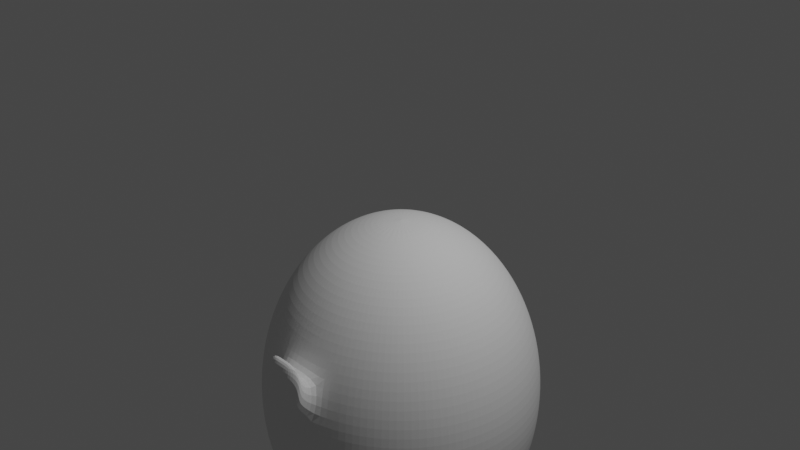 # Source: robotAnimal.blend  (saved by Blender 2.82.7; exported with 4.5.12 LTS)
import bpy
from mathutils import Matrix  # noqa: F401  (used for matrix-valued properties, if any)

bpy.ops.wm.read_factory_settings(use_empty=True)
scene = bpy.context.scene
scene.name = 'Scene'

# ---- collections
col_collection = bpy.data.collections.new('Collection'); scene.collection.children.link(col_collection)

# ---- world
world_world = bpy.data.worlds.new('World'); scene.world = world_world
world_world.use_nodes = True; world_world.node_tree.nodes.clear()
_N = world_world.node_tree.nodes; _L = world_world.node_tree.links
n0 = _N.new('ShaderNodeOutputWorld'); n0.name = 'World Output'; n0.location = (300, 300)
n1 = _N.new('ShaderNodeBackground'); n1.name = 'Background'; n1.location = (10, 300)
n1.inputs[0].default_value = (0.05088, 0.05088, 0.05088, 1.0)
_L.new(n1.outputs[0], n0.inputs[0])
n0.is_active_output = True
world_world.color = (0.05088, 0.05088, 0.05088)
world_world.use_sun_shadow = False
world_world.sun_shadow_jitter_overblur = 0.0

# ---- cameras
cam_camera = bpy.data.cameras.new('Camera')
cam_camera.clip_end = 100.0
cam_camera.ortho_scale = 7.314

# ---- lights
light_light = bpy.data.lights.new('Light', 'POINT')
light_light.transmission_factor = 0.0
light_light.energy = 1000.0
light_light.shadow_soft_size = 0.1
light_light.shadow_maximum_resolution = 0.006
light_light.use_absolute_resolution = True

# ---- meshes
me_sphere = bpy.data.meshes.new('Sphere')
me_sphere.from_pydata([(0.05695, 0.3212, -5.021), (0.113, 0.6032, -4.906), (0.1647, 0.8631, -4.719), (0.2101, 1.091, -4.468), (0.2919, 1.502, -3.433), (0.113, 0.3042, -5.021), (0.4134, 1.029, -4.468), (0.5852, 1.444, -3.039), (0.5739, 1.417, -2.644), (0.5405, 1.336, -2.265), (0.2231, 0.5698, -1.172), (0.4717, 0.736, -4.719), (0.6007, 0.9291, -4.468), (0.8501, 1.302, -3.039), (0.7853, 1.205, -2.265), (0.7066, 1.088, -1.916), (0.4717, 0.736, -1.359), (0.765, 0.7943, -4.468), (0.9999, 1.029, -2.265), (0.765, 0.7943, -1.61), (0.4134, 0.4427, -1.172), (0.2101, 0.2394, -1.057), (0.2472, 0.1941, -5.021), (0.7066, 0.501, -4.719), (1.249, 0.8631, -3.433), (1.273, 0.8795, -3.039), (1.176, 0.8147, -2.265), (0.8997, 0.6301, -1.61), (0.7853, 0.3538, -4.719), (0.9999, 0.4427, -4.468), (1.307, 0.5698, -3.812), (1.387, 0.6032, -3.433), (1.415, 0.6145, -3.039), (0.5405, 0.2524, -1.172), (1.249, 0.2766, -4.161), (1.473, 0.3212, -2.644), (1.062, 0.2394, -1.61), (0.5852, 0.02796, -4.906), (0.8501, 0.02796, -4.719), (1.082, 0.02796, -4.468), (1.273, 0.02796, -4.161), (1.502, 0.02796, -3.433), (1.531, 0.02796, -3.039), (1.502, 0.02796, -2.644), (1.273, 0.02796, -1.916), (1.082, 0.02796, -1.61), (0.8501, 0.02796, -1.359), (0.2919, -0.03038, -5.021), (0.5739, -0.08647, -4.906), (0.8338, -0.1382, -4.719), (1.249, -0.2207, -4.161), (1.502, -0.2711, -3.039), (1.473, -0.2653, -2.644), (1.062, -0.1835, -1.61), (0.8338, -0.1382, -1.359), (0.5739, -0.08647, -1.172), (0.9999, -0.3868, -4.468), (1.307, -0.5139, -3.812), (1.415, -0.5586, -3.039), (1.387, -0.5473, -2.644), (1.307, -0.5139, -2.265), (1.176, -0.4597, -1.916), (0.9999, -0.3868, -1.61), (0.5405, -0.1965, -1.172), (0.2749, -0.08647, -1.057), (0.2472, -0.1382, -5.021), (1.249, -0.8072, -3.433), (1.249, -0.8072, -2.644), (1.176, -0.7587, -2.265), (1.058, -0.6801, -1.916), (0.7066, -0.4451, -1.359), (0.4134, -0.3868, -4.906), (0.765, -0.7384, -1.61), (0.6007, -0.5742, -1.359), (0.4134, -0.3868, -1.172), (0.2101, -0.1835, -1.057), (0.1647, -0.2207, -5.021), (0.7853, -1.149, -3.812), (0.8338, -1.222, -2.644), (0.7853, -1.149, -2.265), (0.4717, -0.6801, -1.359), (0.1647, -0.2207, -1.057), (0.4134, -0.9733, -4.468), (0.5405, -1.28, -3.812), (0.5739, -1.361, -3.433), (0.4863, -1.149, -1.916), (0.4134, -0.9733, -1.61), (0.113, -0.5473, -4.906), (0.1647, -0.8072, -4.719), (0.2101, -1.035, -4.468), (0.2749, -1.361, -3.812), (0.2976, -1.475, -3.039), (0.2919, -1.446, -2.644), (0.2472, -1.222, -1.916), (0.2101, -1.035, -1.61), (0.113, -0.5473, -1.172), (-0.1158, -0.5473, -4.906), (-0.25, -1.222, -4.161), (-0.2776, -1.361, -3.812), (-0.2947, -1.446, -3.433), (-0.3004, -1.475, -3.039), (-0.25, -1.222, -1.916), (-0.5433, -1.28, -3.812), (-0.5767, -1.361, -3.433), (-0.5879, -1.388, -3.039), (-0.5767, -1.361, -2.644), (-0.3272, -0.4597, -4.906), (-0.4745, -0.6801, -4.719), (-0.7094, -1.032, -4.161), (-0.7881, -1.149, -3.812), (-0.8529, -1.246, -3.039), (-0.7881, -1.149, -2.265), (-1.003, -0.9733, -3.812), (-1.085, -1.056, -3.039), (-1.251, -0.8072, -2.644), (-1.179, -0.7587, -2.265), (-0.2776, -0.08647, -5.021), (-1.003, -0.3868, -4.468), (-1.39, -0.5473, -2.644), (-1.003, -0.3868, -1.61), (-0.2947, -0.03038, -5.021), (-1.39, -0.2483, -3.812), (-1.505, -0.2711, -3.039), (-1.39, -0.2483, -2.265), (-1.251, -0.2207, -1.916), (-0.2947, -0.03038, -1.057), (-0.3004, 0.02796, -5.021), (-1.276, 0.02796, -4.161), (-1.276, 0.02796, -1.916), (-1.085, 0.02796, -1.61), (-0.3004, 0.02796, -1.057), (-0.2947, 0.08629, -5.021), (-1.505, 0.327, -3.039), (-1.39, 0.3042, -2.265), (-1.251, 0.2766, -1.916), (-1.003, 0.4427, -4.468), (-1.31, 0.5698, -3.812), (-1.39, 0.6032, -3.433), (-1.417, 0.6145, -3.039), (-1.179, 0.5156, -1.916), (-0.7881, 0.3538, -1.359), (-0.5433, 0.2524, -1.172), (-0.2776, 0.1424, -1.057), (-0.9025, 0.6301, -4.468), (-1.061, 0.736, -4.161), (-1.179, 0.8147, -3.812), (-1.251, 0.8631, -2.644), (-1.179, 0.8147, -2.265), (-0.4891, 0.3538, -1.172), (-0.25, 0.1941, -1.057), (-0.7677, 0.7943, -4.468), (-0.9025, 0.9291, -4.161), (-0.7677, 0.7943, -1.61), (-0.4745, 0.736, -4.719), (-0.6035, 0.9291, -4.468), (-0.7094, 1.088, -4.161), (-0.7881, 1.205, -3.812), (-0.8365, 1.278, -3.433), (-0.6035, 0.9291, -1.61), (-0.3272, 0.5156, -1.172), (-0.1675, 0.2766, -1.057), (-0.1158, 0.3042, -5.021), (-0.2258, 0.5698, -4.906), (-0.3272, 0.8147, -4.719), (-0.4891, 1.205, -4.161), (-0.5433, 1.336, -3.812), (-0.5879, 1.444, -3.039), (-0.5767, 1.417, -2.644), (-0.4891, 1.205, -1.916), (-0.05972, 0.3212, -5.021), (-0.1158, 0.6032, -4.906), (-0.2128, 1.091, -4.468), (-0.25, 1.278, -4.161), (-0.2776, 1.417, -3.812), (-0.2947, 1.502, -3.433), (-0.2947, 1.502, -2.644), (-0.1675, 0.8631, -1.359), (-0.1158, 0.6032, -1.172), (-0.4891, -0.2979, -4.906), (-0.8529, 0.02796, -4.719), (-0.5767, 0.1424, -4.906), (-0.8365, 0.1941, -4.719), (-0.7881, 0.3538, -4.719), (-0.6035, 0.6301, -4.719), (-0.7094, -0.4451, -4.719), (-0.4891, 0.3538, -4.906), (-0.7094, 0.501, -4.719), (-0.4161, 0.4427, -4.906), (-0.4891, -0.2979, -5.42), (-0.7094, -0.4451, -5.233), (-0.5433, -0.1965, -5.42), (-0.7881, -0.2979, -5.233), (-0.5767, -0.08647, -5.42), (-0.8365, -0.1382, -5.233), (-0.5879, 0.02796, -5.42), (-0.8529, 0.02796, -5.233), (-0.5767, 0.1424, -5.42), (-0.8365, 0.1941, -5.233), (-0.5433, 0.2524, -5.42), (-0.7881, 0.3538, -5.233), (-0.4891, 0.3538, -5.42), (-0.7094, 0.501, -5.233), (-0.4161, 0.4427, -5.42), (-0.6035, 0.6301, -5.233), (0.2749, -1.361, -2.265), (-0.001384, 0.327, -5.021), (-0.001384, 0.6145, -4.906), (-0.001384, 0.8795, -4.719), (-0.001384, 1.112, -4.468), (-0.001384, 1.302, -4.161), (-0.001384, 1.444, -3.812), (-0.001384, 1.531, -3.433), (-0.001384, 1.561, -3.039), (-0.001384, 1.531, -2.644), (-0.001384, 0.8795, -1.359), (-0.1675, 0.8631, -4.719), (-0.3004, 1.531, -3.039), (-0.2776, 1.417, -2.265), (-0.25, 1.278, -1.916), (-0.2128, 1.091, -1.61), (-0.05972, 0.3212, -1.057), (-0.4161, 1.029, -4.468), (-0.5767, 1.417, -3.433), (-0.5433, 1.336, -2.265), (-0.4161, 1.029, -1.61), (-0.3272, 0.8147, -1.359), (-0.2258, 0.5698, -1.172), (-0.1158, 0.3042, -1.057), (-0.1675, 0.2766, -5.021), (-0.3272, 0.5156, -4.906), (-0.8529, 1.302, -3.039), (-0.8365, 1.278, -2.644), (-0.7881, 1.205, -2.265), (-0.7094, 1.088, -1.916), (-0.4745, 0.736, -1.359), (-0.2128, 0.2394, -5.021), (-1.003, 1.029, -3.812), (-1.064, 1.091, -3.433), (-1.085, 1.112, -3.039), (-1.064, 1.091, -2.644), (-1.003, 1.029, -2.265), (-0.9025, 0.9291, -1.916), (-0.6035, 0.6301, -1.359), (-0.4161, 0.4427, -1.172), (-0.2128, 0.2394, -1.057), (-0.25, 0.1941, -5.021), (-1.251, 0.8631, -3.433), (-1.276, 0.8795, -3.039), (-1.061, 0.736, -1.916), (-0.9025, 0.6301, -1.61), (-0.7094, 0.501, -1.359), (-0.2776, 0.1424, -5.021), (-0.5433, 0.2524, -4.906), (-1.179, 0.5156, -4.161), (-1.39, 0.6032, -2.644), (-1.31, 0.5698, -2.265), (-1.003, 0.4427, -1.61), (-1.064, 0.2394, -4.468), (-1.251, 0.2766, -4.161), (-1.39, 0.3042, -3.812), (-1.476, 0.3212, -3.433), (-1.476, 0.3212, -2.644), (-1.064, 0.2394, -1.61), (-0.8365, 0.1941, -1.359), (-0.5767, 0.1424, -1.172), (-0.2947, 0.08629, -1.057), (-0.5879, 0.02796, -4.906), (-1.085, 0.02796, -4.468), (-1.417, 0.02796, -3.812), (-1.505, 0.02796, -3.433), (-1.534, 0.02796, -3.039), (-1.505, 0.02796, -2.644), (-1.417, 0.02796, -2.265), (-0.8529, 0.02796, -1.359), (-0.5879, 0.02796, -1.172), (-0.5767, -0.08647, -4.906), (-0.8365, -0.1382, -4.719), (-1.064, -0.1835, -4.468), (-1.251, -0.2207, -4.161), (-1.476, -0.2653, -3.433), (-1.476, -0.2653, -2.644), (-1.064, -0.1835, -1.61), (-0.8365, -0.1382, -1.359), (-0.5767, -0.08647, -1.172), (-0.5433, -0.1965, -4.906), (-0.7881, -0.2979, -4.719), (-1.179, -0.4597, -4.161), (-1.31, -0.5139, -3.812), (-1.39, -0.5473, -3.433), (-1.417, -0.5586, -3.039), (-1.31, -0.5139, -2.265), (-1.179, -0.4597, -1.916), (-0.7881, -0.2979, -1.359), (-0.5433, -0.1965, -1.172), (-0.2776, -0.08647, -1.057), (-0.25, -0.1382, -5.021), (-0.9025, -0.5742, -4.468), (-1.061, -0.6801, -4.161), (-1.179, -0.7587, -3.812), (-1.251, -0.8072, -3.433), (-1.276, -0.8236, -3.039), (-1.061, -0.6801, -1.916), (-0.9025, -0.5742, -1.61), (-0.7094, -0.4451, -1.359), (-0.4891, -0.2979, -1.172), (-0.25, -0.1382, -1.057), (-0.2128, -0.1835, -5.021), (-0.4161, -0.3868, -4.906), (-0.6035, -0.5742, -4.719), (-0.7677, -0.7384, -4.468), (-0.9025, -0.8732, -4.161), (-1.064, -1.035, -3.433), (-1.064, -1.035, -2.644), (-1.003, -0.9733, -2.265), (-0.9025, -0.8732, -1.916), (-0.7677, -0.7384, -1.61), (-0.6035, -0.5742, -1.359), (-0.4161, -0.3868, -1.172), (-0.2128, -0.1835, -1.057), (-0.1675, -0.2207, -5.021), (-0.6035, -0.8732, -4.468), (-0.8365, -1.222, -3.433), (-0.8365, -1.222, -2.644), (-0.7094, -1.032, -1.916), (-0.6035, -0.8732, -1.61), (-0.4745, -0.6801, -1.359), (-0.3272, -0.4597, -1.172), (-0.1675, -0.2207, -1.057), (-0.001384, 0.02796, -1.018), (-0.1158, -0.2483, -5.021), (-0.2258, -0.5139, -4.906), (-0.3272, -0.7587, -4.719), (-0.4161, -0.9733, -4.468), (-0.4891, -1.149, -4.161), (-0.5433, -1.28, -2.265), (-0.4891, -1.149, -1.916), (-0.4161, -0.9733, -1.61), (-0.3272, -0.7587, -1.359), (-0.2258, -0.5139, -1.172), (-0.1158, -0.2483, -1.057), (-0.05972, -0.2653, -5.021), (-0.1675, -0.8072, -4.719), (-0.2128, -1.035, -4.468), (-0.2128, -1.035, -1.61), (-0.1675, -0.8072, -1.359), (-0.1158, -0.5473, -1.172), (-0.05972, -0.2653, -1.057), (-0.001384, -0.2711, -5.021), (-0.001384, -0.5586, -4.906), (-0.001384, -0.8236, -4.719), (-0.001384, -1.056, -4.468), (-0.001384, -1.246, -4.161), (-0.001384, -1.388, -3.812), (-0.001384, -1.475, -3.433), (-0.001384, -1.505, -3.039), (-0.001384, -1.388, -2.265), (-0.001384, -1.246, -1.916), (-0.001384, -1.056, -1.61), (-0.001384, -0.8236, -1.359), (-0.001384, -0.5586, -1.172), (-0.001384, -0.2711, -1.057), (0.05695, -0.2653, -5.021), (0.2472, -1.222, -4.161), (0.2919, -1.446, -3.433), (0.1647, -0.8072, -1.359), (0.05695, -0.2653, -1.057), (0.113, -0.2483, -5.021), (0.2231, -0.5139, -4.906), (0.3245, -0.7587, -4.719), (0.4863, -1.149, -4.161), (0.5852, -1.388, -3.039), (0.5739, -1.361, -2.644), (0.5405, -1.28, -2.265), (0.3245, -0.7587, -1.359), (0.2231, -0.5139, -1.172), (0.113, -0.2483, -1.057), (0.3245, -0.4597, -4.906), (0.4717, -0.6801, -4.719), (0.6007, -0.8732, -4.468), (0.7066, -1.032, -4.161), (0.8338, -1.222, -3.433), (0.8501, -1.246, -3.039), (0.7066, -1.032, -1.916), (0.6007, -0.8732, -1.61), (0.3245, -0.4597, -1.172), (-0.001384, 0.02796, -5.059), (0.2101, -0.1835, -5.021), (0.6007, -0.5742, -4.719), (0.765, -0.7384, -4.468), (0.8997, -0.8732, -4.161), (0.9999, -0.9733, -3.812), (1.062, -1.035, -3.433), (1.082, -1.056, -3.039), (1.062, -1.035, -2.644), (0.9999, -0.9733, -2.265), (0.8997, -0.8732, -1.916), (0.8997, -0.5742, -4.468), (1.058, -0.6801, -4.161), (1.176, -0.7587, -3.812), (1.273, -0.8236, -3.039), (0.8997, -0.5742, -1.61), (0.4863, -0.2979, -1.172), (0.2472, -0.1382, -1.057), (0.2749, -0.08647, -5.021), (1.176, -0.4597, -4.161), (1.387, -0.5473, -3.433), (0.7853, -0.2979, -1.359), (1.062, -0.1835, -4.468), (1.387, -0.2483, -3.812), (1.473, -0.2653, -3.433), (1.387, -0.2483, -2.265), (1.249, -0.2207, -1.916), (0.2919, -0.03038, -1.057), (0.2976, 0.02796, -5.021), (1.415, 0.02796, -3.812), (1.415, 0.02796, -2.265), (0.5852, 0.02796, -1.172), (0.2976, 0.02796, -1.057), (0.2919, 0.08629, -5.021), (1.062, 0.2394, -4.468), (1.387, 0.3042, -3.812), (1.473, 0.3212, -3.433), (1.502, 0.327, -3.039), (1.387, 0.3042, -2.265), (1.249, 0.2766, -1.916), (0.8338, 0.1941, -1.359), (0.5739, 0.1424, -1.172), (0.2919, 0.08629, -1.057), (0.2749, 0.1424, -5.021), (1.176, 0.5156, -4.161), (1.387, 0.6032, -2.644), (1.307, 0.5698, -2.265), (1.176, 0.5156, -1.916), (0.9999, 0.4427, -1.61), (0.7853, 0.3538, -1.359), (0.2749, 0.1424, -1.057), (0.8997, 0.6301, -4.468), (1.058, 0.736, -4.161), (1.176, 0.8147, -3.812), (1.249, 0.8631, -2.644), (1.058, 0.736, -1.916), (0.7066, 0.501, -1.359), (0.4863, 0.3538, -1.172), (0.2472, 0.1941, -1.057), (0.2101, 0.2394, -5.021), (0.6007, 0.6301, -4.719), (0.8997, 0.9291, -4.161), (0.9999, 1.029, -3.812), (1.062, 1.091, -3.433), (1.082, 1.112, -3.039), (1.062, 1.091, -2.644), (0.8997, 0.9291, -1.916), (0.6007, 0.6301, -1.359), (0.1647, 0.2766, -5.021), (0.3245, 0.5156, -4.906), (0.7066, 1.088, -4.161), (0.7853, 1.205, -3.812), (0.8338, 1.278, -3.433), (0.8338, 1.278, -2.644), (0.6007, 0.9291, -1.61), (0.3245, 0.5156, -1.172), (0.1647, 0.2766, -1.057), (0.2231, 0.5698, -4.906), (0.3245, 0.8147, -4.719), (0.4863, 1.205, -4.161), (0.5405, 1.336, -3.812), (0.5739, 1.417, -3.433), (0.4863, 1.205, -1.916), (0.4134, 1.029, -1.61), (0.3245, 0.8147, -1.359), (0.113, 0.3042, -1.057), (0.2472, 1.278, -4.161), (0.2749, 1.417, -3.812), (0.2976, 1.531, -3.039), (0.2919, 1.502, -2.644), (0.2749, 1.417, -2.265), (0.2472, 1.278, -1.916), (0.2101, 1.091, -1.61), (0.1647, 0.8631, -1.359), (0.113, 0.6032, -1.172), (0.05695, 0.3212, -1.057), (-0.001384, 1.444, -2.265), (-0.001384, 1.302, -1.916), (-0.001384, 1.112, -1.61), (-0.001384, 0.6145, -1.172), (-0.001384, 0.327, -1.057), (0.4863, -0.2979, -4.906), (0.7066, -0.4451, -4.719), (0.7853, -0.2979, -4.719), (0.5739, 0.1424, -4.906), (0.4134, 0.4427, -4.906), (0.5405, -0.1965, -4.906), (0.8338, 0.1941, -4.719), (0.5405, 0.2524, -4.906), (0.4863, 0.3538, -4.906), (0.4863, -0.2979, -5.42), (0.7066, -0.4451, -5.233), (0.5405, -0.1965, -5.42), (0.7853, -0.2979, -5.233), (0.5739, -0.08647, -5.42), (0.8338, -0.1382, -5.233), (0.5852, 0.02796, -5.42), (0.8501, 0.02796, -5.233), (0.5739, 0.1424, -5.42), (0.8338, 0.1941, -5.233), (0.5405, 0.2524, -5.42), (0.7853, 0.3538, -5.233), (0.4863, 0.3538, -5.42), (0.7066, 0.501, -5.233), (0.4134, 0.4427, -5.42), (0.6007, 0.6301, -5.233), (-0.001384, -1.475, -2.644), (-0.2947, -1.446, -2.644), (-0.2776, -1.361, -2.265), (0.33, -1.639, -2.471), (0.313, -1.554, -2.092), (0.03673, -1.668, -2.471), (0.03673, -1.581, -2.092), (-0.2565, -1.639, -2.471), (-0.2395, -1.554, -2.092), (0.3331, -1.631, -2.235), (0.3191, -1.561, -1.924), (0.09267, -1.654, -2.235), (0.09267, -1.583, -1.924), (-0.1477, -1.631, -2.235), (-0.1338, -1.561, -1.924), (0.09567, -1.705, -2.081), (0.09567, -1.665, -1.905), (-0.0401, -1.692, -2.081), (-0.03222, -1.652, -1.905), (0.2314, -1.692, -2.081), (0.2236, -1.652, -1.905)], [], [(209, 208, 3, 471), (211, 210, 472, 4), (212, 211, 4, 473), (205, 385, 0), (206, 205, 0, 1), (207, 206, 1, 2), (208, 207, 2, 3), (3, 2, 463, 6), (471, 3, 6, 464), (479, 478, 469, 10), (4, 472, 465, 466), (480, 479, 10, 470), (473, 4, 466, 7), (0, 385, 5), (474, 473, 7, 8), (1, 0, 5, 462), (475, 474, 8, 9), (2, 1, 462, 463), (476, 475, 9, 467), (7, 466, 457, 13), (5, 385, 453), (8, 7, 13, 458), (462, 5, 453, 454), (9, 8, 458, 14), (463, 462, 454, 11), (467, 9, 14, 15), (6, 463, 11, 12), (468, 467, 15, 459), (464, 6, 12, 455), (469, 468, 459, 16), (10, 469, 16, 460), (470, 10, 460, 461), (459, 15, 451, 19), (455, 12, 17, 446), (16, 459, 19, 452), (460, 16, 452, 20), (461, 460, 20, 21), (13, 457, 448, 449), (328, 461, 21), (458, 13, 449, 450), (454, 453, 444, 490), (14, 458, 450, 18), (11, 454, 490, 445), (15, 14, 18, 451), (12, 11, 445, 17), (444, 385, 22), (328, 21, 443), (450, 449, 25, 439), (490, 444, 22, 494), (18, 450, 439, 26), (445, 490, 494, 23), (451, 18, 26, 440), (17, 445, 23, 436), (19, 451, 440, 27), (446, 17, 436, 437), (452, 19, 27, 441), (20, 452, 441, 442), (448, 447, 438, 24), (21, 20, 442, 443), (449, 448, 24, 25), (437, 436, 29, 429), (441, 27, 433, 434), (438, 437, 429, 30), (442, 441, 434, 33), (24, 438, 30, 31), (443, 442, 33, 435), (25, 24, 31, 32), (22, 385, 428), (439, 25, 32, 430), (494, 22, 428, 493), (26, 439, 430, 431), (23, 494, 493, 28), (440, 26, 431, 432), (436, 23, 28, 29), (27, 440, 432, 433), (430, 32, 422, 35), (493, 428, 418, 489), (431, 430, 35, 423), (28, 493, 489, 492), (29, 28, 492, 419), (433, 432, 424, 36), (429, 29, 419, 34), (434, 433, 36, 425), (30, 429, 34, 420), (33, 434, 425, 426), (31, 30, 420, 421), (435, 33, 426, 427), (32, 31, 421, 422), (425, 36, 45, 46), (420, 34, 40, 414), (426, 425, 46, 416), (421, 420, 414, 41), (422, 421, 41, 42), (35, 422, 42, 43), (489, 418, 413, 37), (423, 35, 43, 415), (492, 489, 37, 38), (424, 423, 415, 44), (419, 492, 38, 39), (36, 424, 44, 45), (34, 419, 39, 40), (415, 43, 52, 410), (38, 37, 48, 49), (44, 415, 410, 411), (39, 38, 49, 407), (45, 44, 411, 53), (40, 39, 407, 50), (46, 45, 53, 54), (414, 40, 50, 408), (416, 46, 54, 55), (41, 414, 408, 409), (417, 416, 55, 412), (42, 41, 409, 51), (413, 385, 47), (43, 42, 51, 52), (37, 413, 47, 48), (55, 54, 406, 63), (409, 408, 57, 405), (412, 55, 63, 64), (51, 409, 405, 58), (47, 385, 403), (328, 412, 64), (52, 51, 58, 59), (48, 47, 403, 491), (410, 52, 59, 60), (49, 48, 491, 488), (411, 410, 60, 61), (407, 49, 488, 56), (53, 411, 61, 62), (50, 407, 56, 404), (54, 53, 62, 406), (408, 50, 404, 57), (488, 491, 486, 487), (61, 60, 68, 69), (56, 488, 487, 396), (62, 61, 69, 400), (404, 56, 396, 397), (406, 62, 400, 70), (57, 404, 397, 398), (63, 406, 70, 401), (405, 57, 398, 66), (64, 63, 401, 402), (58, 405, 66, 399), (403, 385, 65), (328, 64, 402), (59, 58, 399, 67), (491, 403, 65, 486), (60, 59, 67, 68), (66, 398, 390, 391), (402, 401, 74, 75), (399, 66, 391, 392), (65, 385, 386), (328, 402, 75), (67, 399, 392, 393), (486, 65, 386, 71), (68, 67, 393, 394), (487, 486, 71, 387), (69, 68, 394, 395), (396, 487, 387, 388), (400, 69, 395, 72), (70, 400, 72, 73), (401, 70, 73, 74), (395, 394, 79, 382), (72, 395, 382, 383), (73, 72, 383, 80), (390, 389, 379, 77), (74, 73, 80, 384), (391, 390, 77, 380), (75, 74, 384, 81), (386, 385, 76), (328, 75, 81), (393, 392, 381, 78), (71, 386, 76, 376), (394, 393, 78, 79), (387, 71, 376, 377), (81, 384, 374, 375), (381, 380, 84, 370), (76, 385, 366), (328, 81, 375), (78, 381, 370, 371), (376, 76, 366, 367), (79, 78, 371, 372), (382, 79, 372, 85), (378, 377, 368, 82), (383, 382, 85, 86), (379, 378, 82, 369), (80, 383, 86, 373), (77, 379, 369, 83), (384, 80, 373, 374), (380, 77, 83, 84), (82, 368, 88, 89), (86, 85, 93, 94), (369, 82, 89, 362), (373, 86, 94, 364), (83, 369, 362, 90), (374, 373, 364, 95), (84, 83, 90, 363), (375, 374, 95, 365), (370, 84, 363, 91), (371, 370, 91, 92), (367, 366, 361, 87), (372, 371, 92, 204), (368, 367, 87, 88), (85, 372, 204, 93), (91, 363, 353, 354), (92, 91, 354, 511), (87, 361, 347, 348), (88, 87, 348, 349), (93, 204, 355, 356), (89, 88, 349, 350), (94, 93, 356, 357), (362, 89, 350, 351), (364, 94, 357, 358), (90, 362, 351, 352), (95, 364, 358, 359), (363, 90, 352, 353), (365, 95, 359, 360), (357, 356, 101, 343), (351, 350, 342, 97), (352, 351, 97, 98), (353, 352, 98, 99), (354, 353, 99, 100), (511, 354, 100, 512), (348, 347, 340, 96), (349, 348, 96, 341), (356, 355, 513, 101), (512, 100, 104, 105), (96, 340, 329, 330), (513, 512, 105, 334), (341, 96, 330, 331), (101, 513, 334, 335), (343, 101, 335, 336), (97, 342, 332, 333), (98, 97, 333, 102), (99, 98, 102, 103), (100, 99, 103, 104), (102, 333, 108, 109), (103, 102, 109, 321), (104, 103, 321, 110), (105, 104, 110, 322), (330, 329, 319, 106), (334, 105, 322, 111), (331, 330, 106, 107), (335, 334, 111, 323), (332, 331, 107, 320), (333, 332, 320, 108), (106, 319, 306, 307), (111, 322, 312, 313), (107, 106, 307, 308), (323, 111, 313, 314), (320, 107, 308, 309), (108, 320, 309, 310), (109, 108, 310, 112), (321, 109, 112, 311), (110, 321, 311, 113), (322, 110, 113, 312), (112, 310, 297, 298), (311, 112, 298, 299), (113, 311, 299, 300), (312, 113, 300, 114), (307, 306, 295, 178), (313, 312, 114, 115), (308, 307, 178, 184), (314, 313, 115, 301), (309, 308, 184, 296), (115, 114, 118, 290), (301, 115, 290, 291), (296, 184, 285, 117), (302, 301, 291, 119), (297, 296, 117, 286), (303, 302, 119, 292), (295, 385, 116), (114, 300, 289, 118), (178, 295, 116, 284), (288, 287, 121, 279), (294, 293, 283, 125), (289, 288, 279, 122), (116, 385, 120), (328, 294, 125), (118, 289, 122, 280), (284, 116, 120, 275), (290, 118, 280, 123), (291, 290, 123, 124), (117, 285, 276, 277), (119, 291, 124, 281), (286, 117, 277, 278), (292, 119, 281, 282), (287, 286, 278, 121), (124, 123, 272, 128), (277, 276, 179, 267), (281, 124, 128, 129), (278, 277, 267, 127), (282, 281, 129, 273), (121, 278, 127, 268), (279, 121, 268, 269), (125, 283, 274, 130), (122, 279, 269, 270), (120, 385, 126), (328, 125, 130), (280, 122, 270, 271), (275, 120, 126, 266), (123, 280, 271, 272), (130, 274, 264, 265), (270, 269, 260, 132), (126, 385, 131), (328, 130, 265), (271, 270, 132, 261), (266, 126, 131, 180), (272, 271, 261, 133), (128, 272, 133, 134), (267, 179, 181, 257), (129, 128, 134, 262), (127, 267, 257, 258), (273, 129, 262, 263), (268, 127, 258, 259), (134, 133, 255, 139), (257, 181, 182, 135), (262, 134, 139, 256), (258, 257, 135, 253), (263, 262, 256, 140), (259, 258, 253, 136), (264, 263, 140, 141), (260, 259, 136, 137), (265, 264, 141, 142), (132, 260, 137, 138), (131, 385, 251), (328, 265, 142), (261, 132, 138, 254), (180, 131, 251, 252), (133, 261, 254, 255), (142, 141, 148, 149), (138, 137, 246, 247), (328, 142, 149), (254, 138, 247, 146), (252, 251, 245, 185), (255, 254, 146, 147), (139, 255, 147, 248), (135, 182, 186, 143), (256, 139, 248, 249), (253, 135, 143, 144), (140, 256, 249, 250), (136, 253, 144, 145), (141, 140, 250, 148), (137, 136, 145, 246), (249, 248, 241, 152), (144, 143, 150, 151), (250, 249, 152, 242), (145, 144, 151, 236), (148, 250, 242, 243), (246, 145, 236, 237), (149, 148, 243, 244), (328, 149, 244), (146, 247, 238, 239), (185, 245, 235, 187), (147, 146, 239, 240), (248, 147, 240, 241), (143, 186, 183, 150), (328, 244, 160), (187, 235, 228, 229), (183, 187, 229, 153), (150, 183, 153, 154), (152, 241, 233, 158), (151, 150, 154, 155), (242, 152, 158, 234), (236, 151, 155, 156), (243, 242, 234, 159), (237, 236, 156, 157), (244, 243, 159, 160), (238, 237, 157, 230), (155, 154, 221, 164), (234, 158, 224, 225), (156, 155, 164, 165), (159, 234, 225, 226), (157, 156, 165, 222), (160, 159, 226, 227), (230, 157, 222, 166), (228, 385, 161), (328, 160, 227), (231, 230, 166, 167), (229, 228, 161, 162), (232, 231, 167, 223), (153, 229, 162, 163), (233, 232, 223, 168), (154, 153, 163, 221), (158, 233, 168, 224), (167, 166, 216, 175), (162, 161, 169, 170), (223, 167, 175, 217), (163, 162, 170, 215), (168, 223, 217, 218), (221, 163, 215, 171), (224, 168, 218, 219), (164, 221, 171, 172), (225, 224, 219, 176), (165, 164, 172, 173), (226, 225, 176, 177), (222, 165, 173, 174), (227, 226, 177, 220), (166, 222, 174, 216), (161, 385, 169), (176, 219, 483, 214), (173, 172, 209, 210), (177, 176, 214, 484), (174, 173, 210, 211), (220, 177, 484, 485), (216, 174, 211, 212), (169, 385, 205), (175, 216, 212, 213), (170, 169, 205, 206), (217, 175, 213, 481), (215, 170, 206, 207), (171, 215, 207, 208), (172, 171, 208, 209), (178, 284, 190, 188), (252, 185, 200, 198), (285, 184, 189, 191), (275, 266, 194, 192), (179, 276, 193, 195), (180, 252, 198, 196), (184, 178, 188, 189), (189, 188, 190, 191), (191, 190, 192, 193), (193, 192, 194, 195), (195, 194, 196, 197), (197, 196, 198, 199), (199, 198, 200, 201), (201, 200, 202, 203), (186, 182, 199, 201), (266, 180, 196, 194), (187, 183, 203, 202), (181, 179, 195, 197), (284, 275, 192, 190), (185, 187, 202, 200), (276, 285, 191, 193), (183, 186, 201, 203), (182, 181, 197, 199), (328, 220, 485), (482, 218, 217, 481), (483, 219, 218, 482), (328, 227, 220), (228, 235, 385), (231, 239, 238, 230), (232, 240, 239, 231), (233, 241, 240, 232), (235, 245, 385), (183, 186, 185, 187), (238, 247, 246, 237), (245, 251, 385), (186, 182, 252, 185), (182, 181, 180, 252), (264, 274, 273, 263), (260, 269, 268, 259), (181, 179, 266, 180), (179, 276, 275, 266), (274, 283, 282, 273), (283, 293, 292, 282), (276, 285, 284, 275), (285, 184, 178, 284), (287, 298, 297, 286), (293, 304, 303, 292), (288, 299, 298, 287), (294, 305, 304, 293), (289, 300, 299, 288), (328, 305, 294), (305, 318, 317, 304), (295, 306, 385), (328, 318, 305), (302, 315, 314, 301), (297, 310, 309, 296), (303, 316, 315, 302), (304, 317, 316, 303), (315, 324, 323, 314), (316, 325, 324, 315), (317, 326, 325, 316), (318, 327, 326, 317), (306, 319, 385), (328, 327, 318), (327, 339, 338, 326), (319, 329, 385), (328, 339, 327), (324, 336, 335, 323), (325, 337, 336, 324), (326, 338, 337, 325), (332, 342, 341, 331), (337, 344, 343, 336), (338, 345, 344, 337), (339, 346, 345, 338), (329, 340, 385), (328, 346, 339), (340, 347, 385), (328, 360, 346), (342, 350, 349, 341), (344, 358, 357, 343), (345, 359, 358, 344), (346, 360, 359, 345), (347, 361, 385), (328, 365, 360), (328, 375, 365), (361, 366, 385), (368, 377, 376, 367), (378, 388, 387, 377), (379, 389, 388, 378), (381, 392, 391, 380), (390, 398, 397, 389), (389, 397, 396, 388), (328, 417, 412), (417, 427, 426, 416), (413, 418, 385), (328, 427, 417), (424, 432, 431, 423), (418, 428, 385), (328, 435, 427), (328, 443, 435), (438, 447, 446, 437), (444, 453, 385), (447, 456, 455, 446), (448, 457, 456, 447), (456, 465, 464, 455), (457, 466, 465, 456), (328, 470, 461), (468, 477, 476, 467), (469, 478, 477, 468), (465, 472, 471, 464), (328, 480, 470), (478, 214, 483, 477), (472, 210, 209, 471), (479, 484, 214, 478), (480, 485, 484, 479), (328, 485, 480), (474, 213, 212, 473), (475, 481, 213, 474), (476, 482, 481, 475), (477, 483, 482, 476), (486, 495, 497, 491), (493, 505, 507, 494), (488, 498, 496, 487), (48, 499, 501, 37), (38, 502, 500, 49), (489, 503, 505, 493), (487, 496, 495, 486), (496, 498, 497, 495), (498, 500, 499, 497), (500, 502, 501, 499), (502, 504, 503, 501), (504, 506, 505, 503), (506, 508, 507, 505), (508, 510, 509, 507), (23, 508, 506, 28), (37, 501, 503, 489), (490, 509, 510, 445), (492, 504, 502, 38), (491, 497, 499, 48), (494, 507, 509, 490), (49, 500, 498, 488), (445, 510, 508, 23), (28, 506, 504, 492), (512, 513, 519, 518), (204, 92, 514, 515), (519, 517, 523, 525), (514, 516, 522, 520), (516, 518, 524, 522), (92, 511, 516, 514), (511, 512, 518, 516), (355, 204, 515, 517), (513, 355, 517, 519), (524, 525, 529, 528), (521, 520, 530, 531), (523, 521, 531, 527), (517, 515, 521, 523), (515, 514, 520, 521), (518, 519, 525, 524), (527, 526, 528, 529), (527, 531, 530, 526), (520, 522, 526, 530), (522, 524, 528, 526), (525, 523, 527, 529)])
_uv = me_sphere.uv_layers.new(name='UVMap')
_uv.uv.foreach_set('vector', [0.75, 0.6875, 0.75, 0.75, 0.7188, 0.75, 0.7188, 0.6875, 0.75, 0.5625, 0.75, 0.625, 0.7188, 0.625, 0.7188, 0.5625, 0.75, 0.5, 0.75, 0.5625, 0.7188, 0.5625, 0.7188, 0.5, 0.75, 0.9375, 0.7344, 1.0, 0.7187, 0.9375, 0.75, 0.875, 0.75, 0.9375, 0.7187, 0.9375, 0.7188, 0.875, 0.75, 0.8125, 0.75, 0.875, 0.7188, 0.875, 0.7188, 0.8125, 0.75, 0.75, 0.75, 0.8125, 0.7188, 0.8125, 0.7188, 0.75, 0.7188, 0.75, 0.7188, 0.8125, 0.6875, 0.8125, 0.6875, 0.75, 0.7188, 0.6875, 0.7188, 0.75, 0.6875, 0.75, 0.6875, 0.6875, 0.7188, 0.125, 0.7188, 0.1875, 0.6875, 0.1875, 0.6875, 0.125, 0.7188, 0.5625, 0.7188, 0.625, 0.6875, 0.625, 0.6875, 0.5625, 0.7187, 0.0625, 0.7188, 0.125, 0.6875, 0.125, 0.6875, 0.0625, 0.7188, 0.5, 0.7188, 0.5625, 0.6875, 0.5625, 0.6875, 0.5, 0.7187, 0.9375, 0.7031, 1.0, 0.6875, 0.9375, 0.7188, 0.4375, 0.7188, 0.5, 0.6875, 0.5, 0.6875, 0.4375, 0.7188, 0.875, 0.7187, 0.9375, 0.6875, 0.9375, 0.6875, 0.875, 0.7188, 0.375, 0.7188, 0.4375, 0.6875, 0.4375, 0.6875, 0.375, 0.7188, 0.8125, 0.7188, 0.875, 0.6875, 0.875, 0.6875, 0.8125, 0.7188, 0.3125, 0.7188, 0.375, 0.6875, 0.375, 0.6875, 0.3125, 0.6875, 0.5, 0.6875, 0.5625, 0.6562, 0.5625, 0.6562, 0.5, 0.6875, 0.9375, 0.6719, 1.0, 0.6562, 0.9375, 0.6875, 0.4375, 0.6875, 0.5, 0.6562, 0.5, 0.6562, 0.4375, 0.6875, 0.875, 0.6875, 0.9375, 0.6562, 0.9375, 0.6562, 0.875, 0.6875, 0.375, 0.6875, 0.4375, 0.6562, 0.4375, 0.6562, 0.375, 0.6875, 0.8125, 0.6875, 0.875, 0.6562, 0.875, 0.6562, 0.8125, 0.6875, 0.3125, 0.6875, 0.375, 0.6562, 0.375, 0.6562, 0.3125, 0.6875, 0.75, 0.6875, 0.8125, 0.6562, 0.8125, 0.6562, 0.75, 0.6875, 0.25, 0.6875, 0.3125, 0.6562, 0.3125, 0.6562, 0.25, 0.6875, 0.6875, 0.6875, 0.75, 0.6562, 0.75, 0.6562, 0.6875, 0.6875, 0.1875, 0.6875, 0.25, 0.6562, 0.25, 0.6562, 0.1875, 0.6875, 0.125, 0.6875, 0.1875, 0.6562, 0.1875, 0.6562, 0.125, 0.6875, 0.0625, 0.6875, 0.125, 0.6562, 0.125, 0.6562, 0.0625, 0.6562, 0.25, 0.6562, 0.3125, 0.625, 0.3125, 0.625, 0.25, 0.6562, 0.6875, 0.6562, 0.75, 0.625, 0.75, 0.625, 0.6875, 0.6562, 0.1875, 0.6562, 0.25, 0.625, 0.25, 0.625, 0.1875, 0.6562, 0.125, 0.6562, 0.1875, 0.625, 0.1875, 0.625, 0.125, 0.6562, 0.0625, 0.6562, 0.125, 0.625, 0.125, 0.625, 0.0625, 0.6562, 0.5, 0.6562, 0.5625, 0.625, 0.5625, 0.625, 0.5, 0.6406, 0.0, 0.6562, 0.0625, 0.625, 0.0625, 0.6562, 0.4375, 0.6562, 0.5, 0.625, 0.5, 0.625, 0.4375, 0.6562, 0.875, 0.6562, 0.9375, 0.625, 0.9375, 0.625, 0.875, 0.6562, 0.375, 0.6562, 0.4375, 0.625, 0.4375, 0.625, 0.375, 0.6562, 0.8125, 0.6562, 0.875, 0.625, 0.875, 0.625, 0.8125, 0.6562, 0.3125, 0.6562, 0.375, 0.625, 0.375, 0.625, 0.3125, 0.6562, 0.75, 0.6562, 0.8125, 0.625, 0.8125, 0.625, 0.75, 0.625, 0.9375, 0.6094, 1.0, 0.5937, 0.9375, 0.6094, 0.0, 0.625, 0.0625, 0.5937, 0.0625, 0.625, 0.4375, 0.625, 0.5, 0.5937, 0.5, 0.5937, 0.4375, 0.625, 0.875, 0.625, 0.9375, 0.5937, 0.9375, 0.5937, 0.875, 0.625, 0.375, 0.625, 0.4375, 0.5937, 0.4375, 0.5938, 0.375, 0.625, 0.8125, 0.625, 0.875, 0.5937, 0.875, 0.5937, 0.8125, 0.625, 0.3125, 0.625, 0.375, 0.5938, 0.375, 0.5937, 0.3125, 0.625, 0.75, 0.625, 0.8125, 0.5937, 0.8125, 0.5937, 0.75, 0.625, 0.25, 0.625, 0.3125, 0.5937, 0.3125, 0.5937, 0.25, 0.625, 0.6875, 0.625, 0.75, 0.5937, 0.75, 0.5937, 0.6875, 0.625, 0.1875, 0.625, 0.25, 0.5937, 0.25, 0.5937, 0.1875, 0.625, 0.125, 0.625, 0.1875, 0.5937, 0.1875, 0.5937, 0.125, 0.625, 0.5625, 0.625, 0.625, 0.5937, 0.625, 0.5937, 0.5625, 0.625, 0.0625, 0.625, 0.125, 0.5937, 0.125, 0.5937, 0.0625, 0.625, 0.5, 0.625, 0.5625, 0.5937, 0.5625, 0.5937, 0.5, 0.5937, 0.6875, 0.5937, 0.75, 0.5625, 0.75, 0.5625, 0.6875, 0.5937, 0.1875, 0.5937, 0.25, 0.5625, 0.25, 0.5625, 0.1875, 0.5937, 0.625, 0.5937, 0.6875, 0.5625, 0.6875, 0.5625, 0.625, 0.5937, 0.125, 0.5937, 0.1875, 0.5625, 0.1875, 0.5625, 0.125, 0.5937, 0.5625, 0.5937, 0.625, 0.5625, 0.625, 0.5625, 0.5625, 0.5937, 0.0625, 0.5937, 0.125, 0.5625, 0.125, 0.5625, 0.0625, 0.5937, 0.5, 0.5937, 0.5625, 0.5625, 0.5625, 0.5625, 0.5, 0.5937, 0.9375, 0.5781, 1.0, 0.5625, 0.9375, 0.5937, 0.4375, 0.5937, 0.5, 0.5625, 0.5, 0.5625, 0.4375, 0.5937, 0.875, 0.5937, 0.9375, 0.5625, 0.9375, 0.5625, 0.875, 0.5938, 0.375, 0.5937, 0.4375, 0.5625, 0.4375, 0.5625, 0.375, 0.5937, 0.8125, 0.5937, 0.875, 0.5625, 0.875, 0.5625, 0.8125, 0.5937, 0.3125, 0.5938, 0.375, 0.5625, 0.375, 0.5625, 0.3125, 0.5937, 0.75, 0.5937, 0.8125, 0.5625, 0.8125, 0.5625, 0.75, 0.5937, 0.25, 0.5937, 0.3125, 0.5625, 0.3125, 0.5625, 0.25, 0.5625, 0.4375, 0.5625, 0.5, 0.5312, 0.5, 0.5312, 0.4375, 0.5625, 0.875, 0.5625, 0.9375, 0.5312, 0.9375, 0.5312, 0.875, 0.5625, 0.375, 0.5625, 0.4375, 0.5312, 0.4375, 0.5312, 0.375, 0.5625, 0.8125, 0.5625, 0.875, 0.5312, 0.875, 0.5312, 0.8125, 0.5625, 0.75, 0.5625, 0.8125, 0.5312, 0.8125, 0.5312, 0.75, 0.5625, 0.25, 0.5625, 0.3125, 0.5312, 0.3125, 0.5312, 0.25, 0.5625, 0.6875, 0.5625, 0.75, 0.5312, 0.75, 0.5312, 0.6875, 0.5625, 0.1875, 0.5625, 0.25, 0.5312, 0.25, 0.5312, 0.1875, 0.5625, 0.625, 0.5625, 0.6875, 0.5312, 0.6875, 0.5312, 0.625, 0.5625, 0.125, 0.5625, 0.1875, 0.5312, 0.1875, 0.5312, 0.125, 0.5625, 0.5625, 0.5625, 0.625, 0.5312, 0.625, 0.5312, 0.5625, 0.5625, 0.0625, 0.5625, 0.125, 0.5312, 0.125, 0.5312, 0.0625, 0.5625, 0.5, 0.5625, 0.5625, 0.5312, 0.5625, 0.5312, 0.5, 0.5312, 0.1875, 0.5312, 0.25, 0.5, 0.25, 0.5, 0.1875, 0.5312, 0.625, 0.5312, 0.6875, 0.5, 0.6875, 0.5, 0.625, 0.5312, 0.125, 0.5312, 0.1875, 0.5, 0.1875, 0.5, 0.125, 0.5312, 0.5625, 0.5312, 0.625, 0.5, 0.625, 0.5, 0.5625, 0.5312, 0.5, 0.5312, 0.5625, 0.5, 0.5625, 0.5, 0.5, 0.5312, 0.4375, 0.5312, 0.5, 0.5, 0.5, 0.5, 0.4375, 0.5312, 0.875, 0.5312, 0.9375, 0.5, 0.9375, 0.5, 0.875, 0.5312, 0.375, 0.5312, 0.4375, 0.5, 0.4375, 0.5, 0.375, 0.5312, 0.8125, 0.5312, 0.875, 0.5, 0.875, 0.5, 0.8125, 0.5312, 0.3125, 0.5312, 0.375, 0.5, 0.375, 0.5, 0.3125, 0.5312, 0.75, 0.5312, 0.8125, 0.5, 0.8125, 0.5, 0.75, 0.5312, 0.25, 0.5312, 0.3125, 0.5, 0.3125, 0.5, 0.25, 0.5312, 0.6875, 0.5312, 0.75, 0.5, 0.75, 0.5, 0.6875, 0.5, 0.375, 0.5, 0.4375, 0.4687, 0.4375, 0.4687, 0.375, 0.5, 0.8125, 0.5, 0.875, 0.4687, 0.875, 0.4687, 0.8125, 0.5, 0.3125, 0.5, 0.375, 0.4687, 0.375, 0.4687, 0.3125, 0.5, 0.75, 0.5, 0.8125, 0.4687, 0.8125, 0.4687, 0.75, 0.5, 0.25, 0.5, 0.3125, 0.4687, 0.3125, 0.4687, 0.25, 0.5, 0.6875, 0.5, 0.75, 0.4687, 0.75, 0.4687, 0.6875, 0.5, 0.1875, 0.5, 0.25, 0.4687, 0.25, 0.4687, 0.1875, 0.5, 0.625, 0.5, 0.6875, 0.4687, 0.6875, 0.4687, 0.625, 0.5, 0.125, 0.5, 0.1875, 0.4687, 0.1875, 0.4687, 0.125, 0.5, 0.5625, 0.5, 0.625, 0.4687, 0.625, 0.4687, 0.5625, 0.5, 0.0625, 0.5, 0.125, 0.4687, 0.125, 0.4687, 0.0625, 0.5, 0.5, 0.5, 0.5625, 0.4687, 0.5625, 0.4687, 0.5, 0.5, 0.9375, 0.4844, 1.0, 0.4687, 0.9375, 0.5, 0.4375, 0.5, 0.5, 0.4687, 0.5, 0.4687, 0.4375, 0.5, 0.875, 0.5, 0.9375, 0.4687, 0.9375, 0.4687, 0.875, 0.4687, 0.125, 0.4687, 0.1875, 0.4375, 0.1875, 0.4375, 0.125, 0.4687, 0.5625, 0.4687, 0.625, 0.4375, 0.625, 0.4375, 0.5625, 0.4687, 0.0625, 0.4687, 0.125, 0.4375, 0.125, 0.4375, 0.0625, 0.4687, 0.5, 0.4687, 0.5625, 0.4375, 0.5625, 0.4375, 0.5, 0.4687, 0.9375, 0.4531, 1.0, 0.4375, 0.9375, 0.4531, 0.0, 0.4687, 0.0625, 0.4375, 0.0625, 0.4687, 0.4375, 0.4687, 0.5, 0.4375, 0.5, 0.4375, 0.4375, 0.4687, 0.875, 0.4687, 0.9375, 0.4375, 0.9375, 0.4375, 0.875, 0.4687, 0.375, 0.4687, 0.4375, 0.4375, 0.4375, 0.4375, 0.375, 0.4687, 0.8125, 0.4687, 0.875, 0.4375, 0.875, 0.4375, 0.8125, 0.4687, 0.3125, 0.4687, 0.375, 0.4375, 0.375, 0.4375, 0.3125, 0.4687, 0.75, 0.4687, 0.8125, 0.4375, 0.8125, 0.4375, 0.75, 0.4687, 0.25, 0.4687, 0.3125, 0.4375, 0.3125, 0.4375, 0.25, 0.4687, 0.6875, 0.4687, 0.75, 0.4375, 0.75, 0.4375, 0.6875, 0.4687, 0.1875, 0.4687, 0.25, 0.4375, 0.25, 0.4375, 0.1875, 0.4687, 0.625, 0.4687, 0.6875, 0.4375, 0.6875, 0.4375, 0.625, 0.4375, 0.8125, 0.4375, 0.875, 0.4062, 0.875, 0.4062, 0.8125, 0.4375, 0.3125, 0.4375, 0.375, 0.4062, 0.375, 0.4062, 0.3125, 0.4375, 0.75, 0.4375, 0.8125, 0.4062, 0.8125, 0.4062, 0.75, 0.4375, 0.25, 0.4375, 0.3125, 0.4062, 0.3125, 0.4062, 0.25, 0.4375, 0.6875, 0.4375, 0.75, 0.4062, 0.75, 0.4062, 0.6875, 0.4375, 0.1875, 0.4375, 0.25, 0.4062, 0.25, 0.4062, 0.1875, 0.4375, 0.625, 0.4375, 0.6875, 0.4062, 0.6875, 0.4062, 0.625, 0.4375, 0.125, 0.4375, 0.1875, 0.4062, 0.1875, 0.4062, 0.125, 0.4375, 0.5625, 0.4375, 0.625, 0.4062, 0.625, 0.4062, 0.5625, 0.4375, 0.0625, 0.4375, 0.125, 0.4062, 0.125, 0.4062, 0.0625, 0.4375, 0.5, 0.4375, 0.5625, 0.4062, 0.5625, 0.4062, 0.5, 0.4375, 0.9375, 0.4219, 1.0, 0.4062, 0.9375, 0.4219, 0.0, 0.4375, 0.0625, 0.4062, 0.0625, 0.4375, 0.4375, 0.4375, 0.5, 0.4062, 0.5, 0.4062, 0.4375, 0.4375, 0.875, 0.4375, 0.9375, 0.4062, 0.9375, 0.4062, 0.875, 0.4375, 0.375, 0.4375, 0.4375, 0.4062, 0.4375, 0.4062, 0.375, 0.4062, 0.5625, 0.4062, 0.625, 0.375, 0.625, 0.375, 0.5625, 0.4062, 0.0625, 0.4062, 0.125, 0.375, 0.125, 0.375, 0.0625, 0.4062, 0.5, 0.4062, 0.5625, 0.375, 0.5625, 0.375, 0.5, 0.4062, 0.9375, 0.3906, 1.0, 0.375, 0.9375, 0.3906, 0.0, 0.4062, 0.0625, 0.375, 0.0625, 0.4062, 0.4375, 0.4062, 0.5, 0.375, 0.5, 0.375, 0.4375, 0.4062, 0.875, 0.4062, 0.9375, 0.375, 0.9375, 0.375, 0.875, 0.4062, 0.375, 0.4062, 0.4375, 0.375, 0.4375, 0.375, 0.375, 0.4062, 0.8125, 0.4062, 0.875, 0.375, 0.875, 0.375, 0.8125, 0.4062, 0.3125, 0.4062, 0.375, 0.375, 0.375, 0.375, 0.3125, 0.4062, 0.75, 0.4062, 0.8125, 0.375, 0.8125, 0.375, 0.75, 0.4062, 0.25, 0.4062, 0.3125, 0.375, 0.3125, 0.375, 0.25, 0.4062, 0.1875, 0.4062, 0.25, 0.375, 0.25, 0.375, 0.1875, 0.4062, 0.125, 0.4062, 0.1875, 0.375, 0.1875, 0.375, 0.125, 0.375, 0.3125, 0.375, 0.375, 0.3437, 0.375, 0.3437, 0.3125, 0.375, 0.25, 0.375, 0.3125, 0.3437, 0.3125, 0.3437, 0.25, 0.375, 0.1875, 0.375, 0.25, 0.3437, 0.25, 0.3437, 0.1875, 0.375, 0.625, 0.375, 0.6875, 0.3437, 0.6875, 0.3437, 0.625, 0.375, 0.125, 0.375, 0.1875, 0.3437, 0.1875, 0.3437, 0.125, 0.375, 0.5625, 0.375, 0.625, 0.3437, 0.625, 0.3437, 0.5625, 0.375, 0.0625, 0.375, 0.125, 0.3437, 0.125, 0.3437, 0.0625, 0.375, 0.9375, 0.3594, 1.0, 0.3437, 0.9375, 0.3594, 0.0, 0.375, 0.0625, 0.3437, 0.0625, 0.375, 0.4375, 0.375, 0.5, 0.3437, 0.5, 0.3437, 0.4375, 0.375, 0.875, 0.375, 0.9375, 0.3437, 0.9375, 0.3437, 0.875, 0.375, 0.375, 0.375, 0.4375, 0.3437, 0.4375, 0.3437, 0.375, 0.375, 0.8125, 0.375, 0.875, 0.3437, 0.875, 0.3437, 0.8125, 0.3437, 0.0625, 0.3437, 0.125, 0.3125, 0.125, 0.3125, 0.0625, 0.3437, 0.5, 0.3437, 0.5625, 0.3125, 0.5625, 0.3125, 0.5, 0.3437, 0.9375, 0.3281, 1.0, 0.3125, 0.9375, 0.3281, 0.0, 0.3437, 0.0625, 0.3125, 0.0625, 0.3437, 0.4375, 0.3437, 0.5, 0.3125, 0.5, 0.3125, 0.4375, 0.3437, 0.875, 0.3437, 0.9375, 0.3125, 0.9375, 0.3125, 0.875, 0.3437, 0.375, 0.3437, 0.4375, 0.3125, 0.4375, 0.3125, 0.375, 0.3437, 0.3125, 0.3437, 0.375, 0.3125, 0.375, 0.3125, 0.3125, 0.3437, 0.75, 0.3437, 0.8125, 0.3125, 0.8125, 0.3125, 0.75, 0.3437, 0.25, 0.3437, 0.3125, 0.3125, 0.3125, 0.3125, 0.25, 0.3437, 0.6875, 0.3437, 0.75, 0.3125, 0.75, 0.3125, 0.6875, 0.3437, 0.1875, 0.3437, 0.25, 0.3125, 0.25, 0.3125, 0.1875, 0.3437, 0.625, 0.3437, 0.6875, 0.3125, 0.6875, 0.3125, 0.625, 0.3437, 0.125, 0.3437, 0.1875, 0.3125, 0.1875, 0.3125, 0.125, 0.3437, 0.5625, 0.3437, 0.625, 0.3125, 0.625, 0.3125, 0.5625, 0.3125, 0.75, 0.3125, 0.8125, 0.2812, 0.8125, 0.2812, 0.75, 0.3125, 0.25, 0.3125, 0.3125, 0.2812, 0.3125, 0.2812, 0.25, 0.3125, 0.6875, 0.3125, 0.75, 0.2812, 0.75, 0.2812, 0.6875, 0.3125, 0.1875, 0.3125, 0.25, 0.2812, 0.25, 0.2812, 0.1875, 0.3125, 0.625, 0.3125, 0.6875, 0.2812, 0.6875, 0.2812, 0.625, 0.3125, 0.125, 0.3125, 0.1875, 0.2812, 0.1875, 0.2812, 0.125, 0.3125, 0.5625, 0.3125, 0.625, 0.2812, 0.625, 0.2812, 0.5625, 0.3125, 0.0625, 0.3125, 0.125, 0.2812, 0.125, 0.2812, 0.0625, 0.3125, 0.5, 0.3125, 0.5625, 0.2812, 0.5625, 0.2812, 0.5, 0.3125, 0.4375, 0.3125, 0.5, 0.2812, 0.5, 0.2812, 0.4375, 0.3125, 0.875, 0.3125, 0.9375, 0.2812, 0.9375, 0.2812, 0.875, 0.3125, 0.375, 0.3125, 0.4375, 0.2812, 0.4375, 0.2812, 0.375, 0.3125, 0.8125, 0.3125, 0.875, 0.2812, 0.875, 0.2812, 0.8125, 0.3125, 0.3125, 0.3125, 0.375, 0.2812, 0.375, 0.2812, 0.3125, 0.2812, 0.5, 0.2812, 0.5625, 0.25, 0.5625, 0.25, 0.5, 0.2812, 0.4375, 0.2812, 0.5, 0.25, 0.5, 0.25, 0.4375, 0.2812, 0.875, 0.2812, 0.9375, 0.25, 0.9375, 0.25, 0.875, 0.2812, 0.8125, 0.2812, 0.875, 0.25, 0.875, 0.25, 0.8125, 0.2812, 0.3125, 0.2812, 0.375, 0.25, 0.375, 0.25, 0.3125, 0.2812, 0.75, 0.2812, 0.8125, 0.25, 0.8125, 0.25, 0.75, 0.2812, 0.25, 0.2812, 0.3125, 0.25, 0.3125, 0.25, 0.25, 0.2812, 0.6875, 0.2812, 0.75, 0.25, 0.75, 0.25, 0.6875, 0.2812, 0.1875, 0.2812, 0.25, 0.25, 0.25, 0.25, 0.1875, 0.2812, 0.625, 0.2812, 0.6875, 0.25, 0.6875, 0.25, 0.625, 0.2812, 0.125, 0.2812, 0.1875, 0.25, 0.1875, 0.25, 0.125, 0.2812, 0.5625, 0.2812, 0.625, 0.25, 0.625, 0.25, 0.5625, 0.2812, 0.0625, 0.2812, 0.125, 0.25, 0.125, 0.25, 0.0625, 0.25, 0.25, 0.25, 0.3125, 0.2187, 0.3125, 0.2187, 0.25, 0.25, 0.6875, 0.25, 0.75, 0.2187, 0.75, 0.2187, 0.6875, 0.25, 0.625, 0.25, 0.6875, 0.2187, 0.6875, 0.2188, 0.625, 0.25, 0.5625, 0.25, 0.625, 0.2188, 0.625, 0.2187, 0.5625, 0.25, 0.5, 0.25, 0.5625, 0.2187, 0.5625, 0.2187, 0.5, 0.25, 0.4375, 0.25, 0.5, 0.2187, 0.5, 0.2187, 0.4375, 0.25, 0.875, 0.25, 0.9375, 0.2188, 0.9375, 0.2188, 0.875, 0.25, 0.8125, 0.25, 0.875, 0.2188, 0.875, 0.2188, 0.8125, 0.25, 0.3125, 0.25, 0.375, 0.2188, 0.375, 0.2187, 0.3125, 0.2187, 0.4375, 0.2187, 0.5, 0.1875, 0.5, 0.1875, 0.4375, 0.2188, 0.875, 0.2188, 0.9375, 0.1875, 0.9375, 0.1875, 0.875, 0.2188, 0.375, 0.2187, 0.4375, 0.1875, 0.4375, 0.1875, 0.375, 0.2188, 0.8125, 0.2188, 0.875, 0.1875, 0.875, 0.1875, 0.8125, 0.2187, 0.3125, 0.2188, 0.375, 0.1875, 0.375, 0.1875, 0.3125, 0.2187, 0.25, 0.2187, 0.3125, 0.1875, 0.3125, 0.1875, 0.25, 0.2187, 0.6875, 0.2187, 0.75, 0.1875, 0.75, 0.1875, 0.6875, 0.2188, 0.625, 0.2187, 0.6875, 0.1875, 0.6875, 0.1875, 0.625, 0.2187, 0.5625, 0.2188, 0.625, 0.1875, 0.625, 0.1875, 0.5625, 0.2187, 0.5, 0.2187, 0.5625, 0.1875, 0.5625, 0.1875, 0.5, 0.1875, 0.625, 0.1875, 0.6875, 0.1562, 0.6875, 0.1563, 0.625, 0.1875, 0.5625, 0.1875, 0.625, 0.1563, 0.625, 0.1562, 0.5625, 0.1875, 0.5, 0.1875, 0.5625, 0.1562, 0.5625, 0.1562, 0.5, 0.1875, 0.4375, 0.1875, 0.5, 0.1562, 0.5, 0.1562, 0.4375, 0.1875, 0.875, 0.1875, 0.9375, 0.1563, 0.9375, 0.1563, 0.875, 0.1875, 0.375, 0.1875, 0.4375, 0.1562, 0.4375, 0.1563, 0.375, 0.1875, 0.8125, 0.1875, 0.875, 0.1563, 0.875, 0.1563, 0.8125, 0.1875, 0.3125, 0.1875, 0.375, 0.1563, 0.375, 0.1562, 0.3125, 0.1875, 0.75, 0.1875, 0.8125, 0.1563, 0.8125, 0.1563, 0.75, 0.1875, 0.6875, 0.1875, 0.75, 0.1563, 0.75, 0.1562, 0.6875, 0.1563, 0.875, 0.1563, 0.9375, 0.125, 0.9375, 0.125, 0.875, 0.1563, 0.375, 0.1562, 0.4375, 0.125, 0.4375, 0.125, 0.375, 0.1563, 0.8125, 0.1563, 0.875, 0.125, 0.875, 0.125, 0.8125, 0.1562, 0.3125, 0.1563, 0.375, 0.125, 0.375, 0.125, 0.3125, 0.1563, 0.75, 0.1563, 0.8125, 0.125, 0.8125, 0.125, 0.75, 0.1562, 0.6875, 0.1563, 0.75, 0.125, 0.75, 0.125, 0.6875, 0.1563, 0.625, 0.1562, 0.6875, 0.125, 0.6875, 0.125, 0.625, 0.1562, 0.5625, 0.1563, 0.625, 0.125, 0.625, 0.125, 0.5625, 0.1562, 0.5, 0.1562, 0.5625, 0.125, 0.5625, 0.125, 0.5, 0.1562, 0.4375, 0.1562, 0.5, 0.125, 0.5, 0.125, 0.4375, 0.125, 0.625, 0.125, 0.6875, 0.09375, 0.6875, 0.09375, 0.625, 0.125, 0.5625, 0.125, 0.625, 0.09375, 0.625, 0.09375, 0.5625, 0.125, 0.5, 0.125, 0.5625, 0.09375, 0.5625, 0.09375, 0.5, 0.125, 0.4375, 0.125, 0.5, 0.09375, 0.5, 0.09375, 0.4375, 0.125, 0.875, 0.125, 0.9375, 0.09375, 0.9375, 0.09375, 0.875, 0.125, 0.375, 0.125, 0.4375, 0.09375, 0.4375, 0.09375, 0.375, 0.125, 0.8125, 0.125, 0.875, 0.09375, 0.875, 0.09375, 0.8125, 0.125, 0.3125, 0.125, 0.375, 0.09375, 0.375, 0.09375, 0.3125, 0.125, 0.75, 0.125, 0.8125, 0.09375, 0.8125, 0.09375, 0.75, 0.09375, 0.375, 0.09375, 0.4375, 0.0625, 0.4375, 0.0625, 0.375, 0.09375, 0.3125, 0.09375, 0.375, 0.0625, 0.375, 0.0625, 0.3125, 0.09375, 0.75, 0.09375, 0.8125, 0.0625, 0.8125, 0.0625, 0.75, 0.09375, 0.25, 0.09375, 0.3125, 0.0625, 0.3125, 0.0625, 0.25, 0.09375, 0.6875, 0.09375, 0.75, 0.0625, 0.75, 0.0625, 0.6875, 0.09375, 0.1875, 0.09375, 0.25, 0.0625, 0.25, 0.0625, 0.1875, 0.09375, 0.9375, 0.07813, 1.0, 0.0625, 0.9375, 0.09375, 0.4375, 0.09375, 0.5, 0.0625, 0.5, 0.0625, 0.4375, 0.09375, 0.875, 0.09375, 0.9375, 0.0625, 0.9375, 0.0625, 0.875, 0.0625, 0.5625, 0.0625, 0.625, 0.03125, 0.625, 0.03125, 0.5625, 0.0625, 0.0625, 0.0625, 0.125, 0.03125, 0.125, 0.03125, 0.0625, 0.0625, 0.5, 0.0625, 0.5625, 0.03125, 0.5625, 0.03125, 0.5, 0.0625, 0.9375, 0.04688, 1.0, 0.03125, 0.9375, 0.04688, 0.0, 0.0625, 0.0625, 0.03125, 0.0625, 0.0625, 0.4375, 0.0625, 0.5, 0.03125, 0.5, 0.03125, 0.4375, 0.0625, 0.875, 0.0625, 0.9375, 0.03125, 0.9375, 0.03125, 0.875, 0.0625, 0.375, 0.0625, 0.4375, 0.03125, 0.4375, 0.03125, 0.375, 0.0625, 0.3125, 0.0625, 0.375, 0.03125, 0.375, 0.03125, 0.3125, 0.0625, 0.75, 0.0625, 0.8125, 0.03125, 0.8125, 0.03125, 0.75, 0.0625, 0.25, 0.0625, 0.3125, 0.03125, 0.3125, 0.03125, 0.25, 0.0625, 0.6875, 0.0625, 0.75, 0.03125, 0.75, 0.03125, 0.6875, 0.0625, 0.1875, 0.0625, 0.25, 0.03125, 0.25, 0.03125, 0.1875, 0.0625, 0.625, 0.0625, 0.6875, 0.03125, 0.6875, 0.03125, 0.625, 0.03125, 0.3125, 0.03125, 0.375, 5.96e-08, 0.375, 0.0, 0.3125, 0.03125, 0.75, 0.03125, 0.8125, 5.96e-08, 0.8125, 0.0, 0.75, 0.03125, 0.25, 0.03125, 0.3125, 0.0, 0.3125, 0.0, 0.25, 0.03125, 0.6875, 0.03125, 0.75, 0.0, 0.75, 0.0, 0.6875, 0.03125, 0.1875, 0.03125, 0.25, 0.0, 0.25, 5.96e-08, 0.1875, 0.03125, 0.625, 0.03125, 0.6875, 0.0, 0.6875, 5.96e-08, 0.625, 0.03125, 0.5625, 0.03125, 0.625, 5.96e-08, 0.625, 0.0, 0.5625, 0.03125, 0.0625, 0.03125, 0.125, 8.941e-08, 0.125, 2.384e-07, 0.0625, 0.03125, 0.5, 0.03125, 0.5625, 0.0, 0.5625, 0.0, 0.5, 0.03125, 0.9375, 0.01563, 1.0, 2.384e-07, 0.9375, 0.01563, 0.0, 0.03125, 0.0625, 2.384e-07, 0.0625, 0.03125, 0.4375, 0.03125, 0.5, 0.0, 0.5, 0.0, 0.4375, 0.03125, 0.875, 0.03125, 0.9375, 2.384e-07, 0.9375, 8.941e-08, 0.875, 0.03125, 0.375, 0.03125, 0.4375, 0.0, 0.4375, 5.96e-08, 0.375, 1.0, 0.0625, 1.0, 0.125, 0.9688, 0.125, 0.9688, 0.0625, 1.0, 0.5, 1.0, 0.5625, 0.9688, 0.5625, 0.9688, 0.5, 1.0, 0.9375, 0.9844, 1.0, 0.9688, 0.9375, 0.9844, 0.0, 1.0, 0.0625, 0.9688, 0.0625, 1.0, 0.4375, 1.0, 0.5, 0.9688, 0.5, 0.9688, 0.4375, 1.0, 0.875, 1.0, 0.9375, 0.9688, 0.9375, 0.9688, 0.875, 1.0, 0.375, 1.0, 0.4375, 0.9688, 0.4375, 0.9688, 0.375, 1.0, 0.3125, 1.0, 0.375, 0.9688, 0.375, 0.9688, 0.3125, 1.0, 0.75, 1.0, 0.8125, 0.9688, 0.8125, 0.9688, 0.75, 1.0, 0.25, 1.0, 0.3125, 0.9688, 0.3125, 0.9688, 0.25, 1.0, 0.6875, 1.0, 0.75, 0.9688, 0.75, 0.9688, 0.6875, 1.0, 0.1875, 1.0, 0.25, 0.9688, 0.25, 0.9688, 0.1875, 1.0, 0.625, 1.0, 0.6875, 0.9688, 0.6875, 0.9688, 0.625, 0.9688, 0.3125, 0.9688, 0.375, 0.9375, 0.375, 0.9375, 0.3125, 0.9688, 0.75, 0.9688, 0.8125, 0.9375, 0.8125, 0.9375, 0.75, 0.9688, 0.25, 0.9688, 0.3125, 0.9375, 0.3125, 0.9375, 0.25, 0.9688, 0.6875, 0.9688, 0.75, 0.9375, 0.75, 0.9375, 0.6875, 0.9688, 0.1875, 0.9688, 0.25, 0.9375, 0.25, 0.9375, 0.1875, 0.9688, 0.625, 0.9688, 0.6875, 0.9375, 0.6875, 0.9375, 0.625, 0.9688, 0.125, 0.9688, 0.1875, 0.9375, 0.1875, 0.9375, 0.125, 0.9688, 0.5625, 0.9688, 0.625, 0.9375, 0.625, 0.9375, 0.5625, 0.9688, 0.0625, 0.9688, 0.125, 0.9375, 0.125, 0.9375, 0.0625, 0.9688, 0.5, 0.9688, 0.5625, 0.9375, 0.5625, 0.9375, 0.5, 0.9688, 0.9375, 0.9531, 1.0, 0.9375, 0.9375, 0.9531, 0.0, 0.9688, 0.0625, 0.9375, 0.0625, 0.9688, 0.4375, 0.9688, 0.5, 0.9375, 0.5, 0.9375, 0.4375, 0.9688, 0.875, 0.9688, 0.9375, 0.9375, 0.9375, 0.9375, 0.875, 0.9688, 0.375, 0.9688, 0.4375, 0.9375, 0.4375, 0.9375, 0.375, 0.9375, 0.0625, 0.9375, 0.125, 0.9063, 0.125, 0.9063, 0.0625, 0.9375, 0.5, 0.9375, 0.5625, 0.9062, 0.5625, 0.9062, 0.5, 0.9219, 0.0, 0.9375, 0.0625, 0.9063, 0.0625, 0.9375, 0.4375, 0.9375, 0.5, 0.9062, 0.5, 0.9062, 0.4375, 0.9375, 0.875, 0.9375, 0.9375, 0.9063, 0.9375, 0.9063, 0.875, 0.9375, 0.375, 0.9375, 0.4375, 0.9062, 0.4375, 0.9062, 0.375, 0.9375, 0.3125, 0.9375, 0.375, 0.9062, 0.375, 0.9062, 0.3125, 0.9375, 0.75, 0.9375, 0.8125, 0.9062, 0.8125, 0.9062, 0.75, 0.9375, 0.25, 0.9375, 0.3125, 0.9062, 0.3125, 0.9062, 0.25, 0.9375, 0.6875, 0.9375, 0.75, 0.9062, 0.75, 0.9062, 0.6875, 0.9375, 0.1875, 0.9375, 0.25, 0.9062, 0.25, 0.9062, 0.1875, 0.9375, 0.625, 0.9375, 0.6875, 0.9062, 0.6875, 0.9062, 0.625, 0.9375, 0.125, 0.9375, 0.1875, 0.9062, 0.1875, 0.9063, 0.125, 0.9375, 0.5625, 0.9375, 0.625, 0.9062, 0.625, 0.9062, 0.5625, 0.9062, 0.25, 0.9062, 0.3125, 0.875, 0.3125, 0.875, 0.25, 0.9062, 0.6875, 0.9062, 0.75, 0.875, 0.75, 0.875, 0.6875, 0.9062, 0.1875, 0.9062, 0.25, 0.875, 0.25, 0.875, 0.1875, 0.9062, 0.625, 0.9062, 0.6875, 0.875, 0.6875, 0.875, 0.625, 0.9063, 0.125, 0.9062, 0.1875, 0.875, 0.1875, 0.875, 0.125, 0.9062, 0.5625, 0.9062, 0.625, 0.875, 0.625, 0.875, 0.5625, 0.9063, 0.0625, 0.9063, 0.125, 0.875, 0.125, 0.875, 0.0625, 0.8906, 0.0, 0.9063, 0.0625, 0.875, 0.0625, 0.9062, 0.4375, 0.9062, 0.5, 0.875, 0.5, 0.875, 0.4375, 0.9063, 0.875, 0.9063, 0.9375, 0.875, 0.9375, 0.875, 0.875, 0.9062, 0.375, 0.9062, 0.4375, 0.875, 0.4375, 0.875, 0.375, 0.9062, 0.3125, 0.9062, 0.375, 0.875, 0.375, 0.875, 0.3125, 0.9062, 0.75, 0.9062, 0.8125, 0.875, 0.8125, 0.875, 0.75, 0.8594, 0.0, 0.875, 0.0625, 0.8438, 0.0625, 0.875, 0.875, 0.875, 0.9375, 0.8438, 0.9375, 0.8438, 0.875, 0.875, 0.8125, 0.875, 0.875, 0.8438, 0.875, 0.8438, 0.8125, 0.875, 0.75, 0.875, 0.8125, 0.8438, 0.8125, 0.8438, 0.75, 0.875, 0.25, 0.875, 0.3125, 0.8438, 0.3125, 0.8438, 0.25, 0.875, 0.6875, 0.875, 0.75, 0.8438, 0.75, 0.8438, 0.6875, 0.875, 0.1875, 0.875, 0.25, 0.8438, 0.25, 0.8438, 0.1875, 0.875, 0.625, 0.875, 0.6875, 0.8438, 0.6875, 0.8438, 0.625, 0.875, 0.125, 0.875, 0.1875, 0.8438, 0.1875, 0.8438, 0.125, 0.875, 0.5625, 0.875, 0.625, 0.8438, 0.625, 0.8438, 0.5625, 0.875, 0.0625, 0.875, 0.125, 0.8438, 0.125, 0.8438, 0.0625, 0.875, 0.5, 0.875, 0.5625, 0.8438, 0.5625, 0.8438, 0.5, 0.8438, 0.6875, 0.8438, 0.75, 0.8125, 0.75, 0.8125, 0.6875, 0.8438, 0.1875, 0.8438, 0.25, 0.8125, 0.25, 0.8125, 0.1875, 0.8438, 0.625, 0.8438, 0.6875, 0.8125, 0.6875, 0.8125, 0.625, 0.8438, 0.125, 0.8438, 0.1875, 0.8125, 0.1875, 0.8125, 0.125, 0.8438, 0.5625, 0.8438, 0.625, 0.8125, 0.625, 0.8125, 0.5625, 0.8438, 0.0625, 0.8438, 0.125, 0.8125, 0.125, 0.8125, 0.0625, 0.8438, 0.5, 0.8438, 0.5625, 0.8125, 0.5625, 0.8125, 0.5, 0.8438, 0.9375, 0.8281, 1.0, 0.8125, 0.9375, 0.8281, 0.0, 0.8438, 0.0625, 0.8125, 0.0625, 0.8438, 0.4375, 0.8438, 0.5, 0.8125, 0.5, 0.8125, 0.4375, 0.8438, 0.875, 0.8438, 0.9375, 0.8125, 0.9375, 0.8125, 0.875, 0.8438, 0.375, 0.8438, 0.4375, 0.8125, 0.4375, 0.8125, 0.375, 0.8438, 0.8125, 0.8438, 0.875, 0.8125, 0.875, 0.8125, 0.8125, 0.8438, 0.3125, 0.8438, 0.375, 0.8125, 0.375, 0.8125, 0.3125, 0.8438, 0.75, 0.8438, 0.8125, 0.8125, 0.8125, 0.8125, 0.75, 0.8438, 0.25, 0.8438, 0.3125, 0.8125, 0.3125, 0.8125, 0.25, 0.8125, 0.4375, 0.8125, 0.5, 0.7812, 0.5, 0.7812, 0.4375, 0.8125, 0.875, 0.8125, 0.9375, 0.7812, 0.9375, 0.7812, 0.875, 0.8125, 0.375, 0.8125, 0.4375, 0.7812, 0.4375, 0.7812, 0.375, 0.8125, 0.8125, 0.8125, 0.875, 0.7812, 0.875, 0.7812, 0.8125, 0.8125, 0.3125, 0.8125, 0.375, 0.7812, 0.375, 0.7812, 0.3125, 0.8125, 0.75, 0.8125, 0.8125, 0.7812, 0.8125, 0.7812, 0.75, 0.8125, 0.25, 0.8125, 0.3125, 0.7812, 0.3125, 0.7812, 0.25, 0.8125, 0.6875, 0.8125, 0.75, 0.7812, 0.75, 0.7812, 0.6875, 0.8125, 0.1875, 0.8125, 0.25, 0.7812, 0.25, 0.7812, 0.1875, 0.8125, 0.625, 0.8125, 0.6875, 0.7812, 0.6875, 0.7812, 0.625, 0.8125, 0.125, 0.8125, 0.1875, 0.7812, 0.1875, 0.7812, 0.125, 0.8125, 0.5625, 0.8125, 0.625, 0.7812, 0.625, 0.7812, 0.5625, 0.8125, 0.0625, 0.8125, 0.125, 0.7812, 0.125, 0.7812, 0.0625, 0.8125, 0.5, 0.8125, 0.5625, 0.7812, 0.5625, 0.7812, 0.5, 0.8125, 0.9375, 0.7969, 1.0, 0.7812, 0.9375, 0.7812, 0.1875, 0.7812, 0.25, 0.75, 0.25, 0.75, 0.1875, 0.7812, 0.625, 0.7812, 0.6875, 0.75, 0.6875, 0.75, 0.625, 0.7812, 0.125, 0.7812, 0.1875, 0.75, 0.1875, 0.75, 0.125, 0.7812, 0.5625, 0.7812, 0.625, 0.75, 0.625, 0.75, 0.5625, 0.7812, 0.0625, 0.7812, 0.125, 0.75, 0.125, 0.75, 0.0625, 0.7812, 0.5, 0.7812, 0.5625, 0.75, 0.5625, 0.75, 0.5, 0.7812, 0.9375, 0.7656, 1.0, 0.75, 0.9375, 0.7812, 0.4375, 0.7812, 0.5, 0.75, 0.5, 0.75, 0.4375, 0.7812, 0.875, 0.7812, 0.9375, 0.75, 0.9375, 0.75, 0.875, 0.7812, 0.375, 0.7812, 0.4375, 0.75, 0.4375, 0.75, 0.375, 0.7812, 0.8125, 0.7812, 0.875, 0.75, 0.875, 0.75, 0.8125, 0.7812, 0.75, 0.7812, 0.8125, 0.75, 0.8125, 0.75, 0.75, 0.7812, 0.6875, 0.7812, 0.75, 0.75, 0.75, 0.75, 0.6875, 0.09375, 0.875, 0.0625, 0.875, 0.0625, 0.875, 0.09375, 0.875, 0.9375, 0.875, 0.9063, 0.875, 0.9063, 0.875, 0.9375, 0.875, 0.0625, 0.8125, 0.09375, 0.8125, 0.09375, 0.8125, 0.0625, 0.8125, 0.03125, 0.875, 8.941e-08, 0.875, 8.941e-08, 0.875, 0.03125, 0.875, 5.96e-08, 0.8125, 0.03125, 0.8125, 0.03125, 0.8125, 5.96e-08, 0.8125, 0.9688, 0.875, 0.9375, 0.875, 0.9375, 0.875, 0.9688, 0.875, 0.09375, 0.8125, 0.09375, 0.875, 0.09375, 0.875, 0.09375, 0.8125, 0.09375, 0.8125, 0.09375, 0.875, 0.0625, 0.875, 0.0625, 0.8125, 0.0625, 0.8125, 0.0625, 0.875, 0.03125, 0.875, 0.03125, 0.8125, 0.03125, 0.8125, 0.03125, 0.875, 8.941e-08, 0.875, 5.96e-08, 0.8125, 1.0, 0.8125, 1.0, 0.875, 0.9688, 0.875, 0.9688, 0.8125, 0.9688, 0.8125, 0.9688, 0.875, 0.9375, 0.875, 0.9375, 0.8125, 0.9375, 0.8125, 0.9375, 0.875, 0.9063, 0.875, 0.9062, 0.8125, 0.9062, 0.8125, 0.9063, 0.875, 0.875, 0.875, 0.875, 0.8125, 0.9062, 0.8125, 0.9375, 0.8125, 0.9375, 0.8125, 0.9062, 0.8125, 1.0, 0.875, 0.9688, 0.875, 0.9688, 0.875, 1.0, 0.875, 0.875, 0.875, 0.875, 0.8125, 0.875, 0.8125, 0.875, 0.875, 0.9688, 0.8125, 1.0, 0.8125, 1.0, 0.8125, 0.9688, 0.8125, 0.0625, 0.875, 0.03125, 0.875, 0.03125, 0.875, 0.0625, 0.875, 0.9063, 0.875, 0.875, 0.875, 0.875, 0.875, 0.9063, 0.875, 0.03125, 0.8125, 0.0625, 0.8125, 0.0625, 0.8125, 0.03125, 0.8125, 0.875, 0.8125, 0.9062, 0.8125, 0.9062, 0.8125, 0.875, 0.8125, 0.9375, 0.8125, 0.9688, 0.8125, 0.9688, 0.8125, 0.9375, 0.8125, 0.7344, 0.0, 0.7187, 0.0625, 0.75, 0.0625, 0.75, 0.3125, 0.7188, 0.3125, 0.7188, 0.375, 0.75, 0.375, 0.75, 0.25, 0.7188, 0.25, 0.7188, 0.3125, 0.75, 0.3125, 0.7031, 0.0, 0.6875, 0.0625, 0.7187, 0.0625, 0.6562, 0.9375, 0.625, 0.9375, 0.6406, 1.0, 0.6562, 0.4375, 0.625, 0.4375, 0.625, 0.5, 0.6562, 0.5, 0.6562, 0.375, 0.625, 0.375, 0.625, 0.4375, 0.6562, 0.4375, 0.6562, 0.3125, 0.625, 0.3125, 0.625, 0.375, 0.6562, 0.375, 0.625, 0.9375, 0.5937, 0.9375, 0.6094, 1.0, 0.625, 0.8125, 0.5937, 0.8125, 0.5937, 0.875, 0.625, 0.875, 0.625, 0.5, 0.5937, 0.5, 0.5937, 0.5625, 0.625, 0.5625, 0.5937, 0.9375, 0.5625, 0.9375, 0.5781, 1.0, 0.5937, 0.8125, 0.5625, 0.8125, 0.5625, 0.875, 0.5937, 0.875, 0.5625, 0.8125, 0.5312, 0.8125, 0.5312, 0.875, 0.5625, 0.875, 0.5312, 0.125, 0.5, 0.125, 0.5, 0.1875, 0.5312, 0.1875, 0.5312, 0.5625, 0.5, 0.5625, 0.5, 0.625, 0.5312, 0.625, 0.5312, 0.8125, 0.5, 0.8125, 0.5, 0.875, 0.5312, 0.875, 0.5, 0.8125, 0.4687, 0.8125, 0.4687, 0.875, 0.5, 0.875, 0.5, 0.125, 0.4687, 0.125, 0.4687, 0.1875, 0.5, 0.1875, 0.4687, 0.125, 0.4375, 0.125, 0.4375, 0.1875, 0.4687, 0.1875, 0.4687, 0.8125, 0.4375, 0.8125, 0.4375, 0.875, 0.4687, 0.875, 0.4375, 0.8125, 0.4062, 0.8125, 0.4062, 0.875, 0.4375, 0.875, 0.4375, 0.625, 0.4062, 0.625, 0.4062, 0.6875, 0.4375, 0.6875, 0.4375, 0.125, 0.4062, 0.125, 0.4062, 0.1875, 0.4375, 0.1875, 0.4375, 0.5625, 0.4062, 0.5625, 0.4062, 0.625, 0.4375, 0.625, 0.4375, 0.0625, 0.4062, 0.0625, 0.4062, 0.125, 0.4375, 0.125, 0.4375, 0.5, 0.4062, 0.5, 0.4062, 0.5625, 0.4375, 0.5625, 0.4219, 0.0, 0.4062, 0.0625, 0.4375, 0.0625, 0.4062, 0.0625, 0.375, 0.0625, 0.375, 0.125, 0.4062, 0.125, 0.4062, 0.9375, 0.375, 0.9375, 0.3906, 1.0, 0.3906, 0.0, 0.375, 0.0625, 0.4062, 0.0625, 0.4062, 0.25, 0.375, 0.25, 0.375, 0.3125, 0.4062, 0.3125, 0.4062, 0.6875, 0.375, 0.6875, 0.375, 0.75, 0.4062, 0.75, 0.4062, 0.1875, 0.375, 0.1875, 0.375, 0.25, 0.4062, 0.25, 0.4062, 0.125, 0.375, 0.125, 0.375, 0.1875, 0.4062, 0.1875, 0.375, 0.25, 0.3437, 0.25, 0.3437, 0.3125, 0.375, 0.3125, 0.375, 0.1875, 0.3437, 0.1875, 0.3437, 0.25, 0.375, 0.25, 0.375, 0.125, 0.3437, 0.125, 0.3437, 0.1875, 0.375, 0.1875, 0.375, 0.0625, 0.3437, 0.0625, 0.3437, 0.125, 0.375, 0.125, 0.375, 0.9375, 0.3437, 0.9375, 0.3594, 1.0, 0.3594, 0.0, 0.3437, 0.0625, 0.375, 0.0625, 0.3437, 0.0625, 0.3125, 0.0625, 0.3125, 0.125, 0.3437, 0.125, 0.3437, 0.9375, 0.3125, 0.9375, 0.3281, 1.0, 0.3281, 0.0, 0.3125, 0.0625, 0.3437, 0.0625, 0.3437, 0.25, 0.3125, 0.25, 0.3125, 0.3125, 0.3437, 0.3125, 0.3437, 0.1875, 0.3125, 0.1875, 0.3125, 0.25, 0.3437, 0.25, 0.3437, 0.125, 0.3125, 0.125, 0.3125, 0.1875, 0.3437, 0.1875, 0.3125, 0.75, 0.2812, 0.75, 0.2812, 0.8125, 0.3125, 0.8125, 0.3125, 0.1875, 0.2812, 0.1875, 0.2812, 0.25, 0.3125, 0.25, 0.3125, 0.125, 0.2812, 0.125, 0.2812, 0.1875, 0.3125, 0.1875, 0.3125, 0.0625, 0.2812, 0.0625, 0.2812, 0.125, 0.3125, 0.125, 0.3125, 0.9375, 0.2812, 0.9375, 0.2969, 1.0, 0.2969, 0.0, 0.2812, 0.0625, 0.3125, 0.0625, 0.2812, 0.9375, 0.25, 0.9375, 0.2656, 1.0, 0.2656, 0.0, 0.25, 0.0625, 0.2812, 0.0625, 0.2812, 0.75, 0.25, 0.75, 0.25, 0.8125, 0.2812, 0.8125, 0.2812, 0.1875, 0.25, 0.1875, 0.25, 0.25, 0.2812, 0.25, 0.2812, 0.125, 0.25, 0.125, 0.25, 0.1875, 0.2812, 0.1875, 0.2812, 0.0625, 0.25, 0.0625, 0.25, 0.125, 0.2812, 0.125, 0.25, 0.9375, 0.2188, 0.9375, 0.2344, 1.0, 0.2344, 0.0, 0.2188, 0.0625, 0.25, 0.0625, 0.2031, 0.0, 0.1875, 0.0625, 0.2188, 0.0625, 0.2188, 0.9375, 0.1875, 0.9375, 0.2031, 1.0, 0.1875, 0.8125, 0.1563, 0.8125, 0.1563, 0.875, 0.1875, 0.875, 0.1563, 0.75, 0.125, 0.75, 0.125, 0.8125, 0.1563, 0.8125, 0.1562, 0.6875, 0.125, 0.6875, 0.125, 0.75, 0.1563, 0.75, 0.1562, 0.5, 0.125, 0.5, 0.125, 0.5625, 0.1562, 0.5625, 0.125, 0.625, 0.09375, 0.625, 0.09375, 0.6875, 0.125, 0.6875, 0.125, 0.6875, 0.09375, 0.6875, 0.09375, 0.75, 0.125, 0.75, 0.01563, 0.0, 2.384e-07, 0.0625, 0.03125, 0.0625, 1.0, 0.0625, 0.9688, 0.0625, 0.9688, 0.125, 1.0, 0.125, 1.0, 0.9375, 0.9688, 0.9375, 0.9844, 1.0, 0.9844, 0.0, 0.9688, 0.0625, 1.0, 0.0625, 0.9688, 0.3125, 0.9375, 0.3125, 0.9375, 0.375, 0.9688, 0.375, 0.9688, 0.9375, 0.9375, 0.9375, 0.9531, 1.0, 0.9531, 0.0, 0.9375, 0.0625, 0.9688, 0.0625, 0.9219, 0.0, 0.9063, 0.0625, 0.9375, 0.0625, 0.9062, 0.625, 0.875, 0.625, 0.875, 0.6875, 0.9062, 0.6875, 0.875, 0.9375, 0.8438, 0.9375, 0.8594, 1.0, 0.875, 0.625, 0.8438, 0.625, 0.8438, 0.6875, 0.875, 0.6875, 0.875, 0.5625, 0.8438, 0.5625, 0.8438, 0.625, 0.875, 0.625, 0.8438, 0.625, 0.8125, 0.625, 0.8125, 0.6875, 0.8438, 0.6875, 0.8438, 0.5625, 0.8125, 0.5625, 0.8125, 0.625, 0.8438, 0.625, 0.8281, 0.0, 0.8125, 0.0625, 0.8438, 0.0625, 0.8125, 0.25, 0.7812, 0.25, 0.7812, 0.3125, 0.8125, 0.3125, 0.8125, 0.1875, 0.7812, 0.1875, 0.7812, 0.25, 0.8125, 0.25, 0.8125, 0.625, 0.7812, 0.625, 0.7812, 0.6875, 0.8125, 0.6875, 0.7969, 0.0, 0.7812, 0.0625, 0.8125, 0.0625, 0.7812, 0.1875, 0.75, 0.1875, 0.75, 0.25, 0.7812, 0.25, 0.7812, 0.625, 0.75, 0.625, 0.75, 0.6875, 0.7812, 0.6875, 0.7812, 0.125, 0.75, 0.125, 0.75, 0.1875, 0.7812, 0.1875, 0.7812, 0.0625, 0.75, 0.0625, 0.75, 0.125, 0.7812, 0.125, 0.7656, 0.0, 0.75, 0.0625, 0.7812, 0.0625, 0.7812, 0.4375, 0.75, 0.4375, 0.75, 0.5, 0.7812, 0.5, 0.7812, 0.375, 0.75, 0.375, 0.75, 0.4375, 0.7812, 0.4375, 0.7812, 0.3125, 0.75, 0.3125, 0.75, 0.375, 0.7812, 0.375, 0.7812, 0.25, 0.75, 0.25, 0.75, 0.3125, 0.7812, 0.3125, 0.09375, 0.875, 0.09375, 0.875, 0.0625, 0.875, 0.0625, 0.875, 0.9375, 0.875, 0.9375, 0.875, 0.9063, 0.875, 0.9063, 0.875, 0.0625, 0.8125, 0.0625, 0.8125, 0.09375, 0.8125, 0.09375, 0.8125, 0.03125, 0.875, 0.03125, 0.875, 8.941e-08, 0.875, 8.941e-08, 0.875, 5.96e-08, 0.8125, 5.96e-08, 0.8125, 0.03125, 0.8125, 0.03125, 0.8125, 0.9688, 0.875, 0.9688, 0.875, 0.9375, 0.875, 0.9375, 0.875, 0.09375, 0.8125, 0.09375, 0.8125, 0.09375, 0.875, 0.09375, 0.875, 0.09375, 0.8125, 0.0625, 0.8125, 0.0625, 0.875, 0.09375, 0.875, 0.0625, 0.8125, 0.03125, 0.8125, 0.03125, 0.875, 0.0625, 0.875, 0.03125, 0.8125, 5.96e-08, 0.8125, 8.941e-08, 0.875, 0.03125, 0.875, 1.0, 0.8125, 0.9688, 0.8125, 0.9688, 0.875, 1.0, 0.875, 0.9688, 0.8125, 0.9375, 0.8125, 0.9375, 0.875, 0.9688, 0.875, 0.9375, 0.8125, 0.9062, 0.8125, 0.9063, 0.875, 0.9375, 0.875, 0.9062, 0.8125, 0.875, 0.8125, 0.875, 0.875, 0.9063, 0.875, 0.9062, 0.8125, 0.9062, 0.8125, 0.9375, 0.8125, 0.9375, 0.8125, 1.0, 0.875, 1.0, 0.875, 0.9688, 0.875, 0.9688, 0.875, 0.875, 0.875, 0.875, 0.875, 0.875, 0.8125, 0.875, 0.8125, 0.9688, 0.8125, 0.9688, 0.8125, 1.0, 0.8125, 1.0, 0.8125, 0.0625, 0.875, 0.0625, 0.875, 0.03125, 0.875, 0.03125, 0.875, 0.9063, 0.875, 0.9063, 0.875, 0.875, 0.875, 0.875, 0.875, 0.03125, 0.8125, 0.03125, 0.8125, 0.0625, 0.8125, 0.0625, 0.8125, 0.875, 0.8125, 0.875, 0.8125, 0.9062, 0.8125, 0.9062, 0.8125, 0.9375, 0.8125, 0.9375, 0.8125, 0.9688, 0.8125, 0.9688, 0.8125, 0.2187, 0.4375, 0.2188, 0.375, 0.2188, 0.375, 0.2187, 0.4375, 0.2812, 0.375, 0.2812, 0.4375, 0.2812, 0.4375, 0.2812, 0.375, 0.2812, 0.375, 0.25, 0.375, 0.25, 0.375, 0.2812, 0.375, 0.2812, 0.4375, 0.25, 0.4375, 0.25, 0.4375, 0.2812, 0.4375, 0.25, 0.4375, 0.2187, 0.4375, 0.2187, 0.4375, 0.25, 0.4375, 0.2187, 0.4375, 0.25, 0.4375, 0.25, 0.4375, 0.2187, 0.4375, 0.25, 0.4375, 0.2812, 0.4375, 0.2812, 0.4375, 0.25, 0.4375, 0.25, 0.375, 0.2188, 0.375, 0.2188, 0.375, 0.25, 0.375, 0.2812, 0.375, 0.25, 0.375, 0.25, 0.375, 0.2812, 0.375, 0.2812, 0.4375, 0.2812, 0.375, 0.2812, 0.375, 0.2812, 0.4375, 0.2812, 0.375, 0.2812, 0.4375, 0.2812, 0.4375, 0.2812, 0.375, 0.25, 0.375, 0.2812, 0.375, 0.2812, 0.375, 0.25, 0.375, 0.25, 0.375, 0.2812, 0.375, 0.2812, 0.375, 0.25, 0.375, 0.2812, 0.375, 0.2812, 0.4375, 0.2812, 0.4375, 0.2812, 0.375, 0.2812, 0.4375, 0.2812, 0.375, 0.2812, 0.375, 0.2812, 0.4375, 0.25, 0.375, 0.25, 0.4375, 0.2187, 0.4375, 0.2188, 0.375, 0.25, 0.375, 0.2188, 0.375, 0.2187, 0.4375, 0.25, 0.4375, 0.2187, 0.4375, 0.25, 0.4375, 0.25, 0.4375, 0.2187, 0.4375, 0.25, 0.4375, 0.2187, 0.4375, 0.2187, 0.4375, 0.25, 0.4375, 0.2812, 0.375, 0.25, 0.375, 0.25, 0.375, 0.2812, 0.375])
me_sphere.use_remesh_fix_poles = True
me_sphere.use_remesh_preserve_attributes = False
me_sphere.use_mirror_vertex_groups = False
me_sphere.update()

# ---- objects
ob_light = bpy.data.objects.new('Light', light_light)
ob_camera = bpy.data.objects.new('Camera', cam_camera)
ob_robotanimal = bpy.data.objects.new('RobotAnimal', me_sphere)

# ---- transforms, parenting, visibility, modifiers, constraints
ob_light.location = (4.076, 1.005, 5.904)
ob_light.rotation_euler = (0.6503, 0.05522, 1.866)
ob_light.lock_rotations_4d = False
ob_light.empty_display_type = 'ARROWS'
ob_light.color = (0.0, 0.0, 0.0, 0.0)
ob_light.lineart.crease_threshold = 0.0
ob_camera.location = (7.359, -6.926, 4.958)
ob_camera.rotation_euler = (1.109, 0.0, 0.8149)
ob_camera.lock_rotations_4d = False
ob_camera.empty_display_type = 'ARROWS'
ob_camera.color = (0.0, 0.0, 0.0, 0.0)
ob_camera.display_type = 'WIRE'
ob_camera.lineart.crease_threshold = 0.0
ob_robotanimal.location = (0.0, 0.0, 1.0)
ob_robotanimal.lineart.crease_threshold = 0.0
_m = ob_robotanimal.modifiers.new('Subdivision', 'SUBSURF')
_m.uv_smooth = 'PRESERVE_CORNERS'
_m.show_only_control_edges = False

# ---- collection membership
col_collection.objects.link(ob_light)
col_collection.objects.link(ob_camera)
col_collection.objects.link(ob_robotanimal)

# ---- scene / render settings (as saved in the file)
scene.camera = ob_camera
scene.frame_start = 1; scene.frame_end = 250; scene.frame_set(1)
scene.render.engine = 'BLENDER_EEVEE_NEXT'
scene.cycles.use_denoising = False
scene.cycles.samples = 128
scene.cycles.sampling_pattern = 'TABULATED_SOBOL'
scene.cycles.use_adaptive_sampling = False
scene.cycles.use_light_tree = False
scene.view_settings.view_transform = 'Filmic'
bpy.context.view_layer.update()
